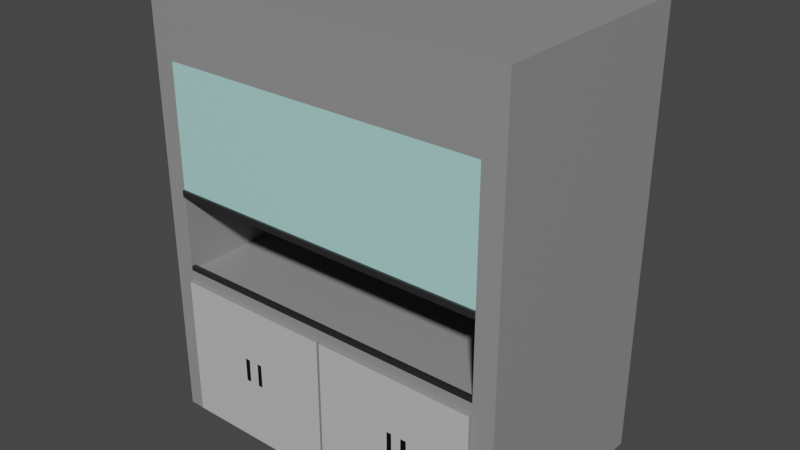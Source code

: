 # Source: fume_hood.blend  (saved by Blender 2.93.21; exported with 4.5.12 LTS)
import bpy
from mathutils import Matrix  # noqa: F401  (used for matrix-valued properties, if any)

bpy.ops.wm.read_factory_settings(use_empty=True)
scene = bpy.context.scene
scene.name = 'Scene'

# ---- collections
col_collection = bpy.data.collections.new('Collection'); scene.collection.children.link(col_collection)

# ---- materials (node trees are filled in below, after node groups)
mat_handles = bpy.data.materials.new('handles')
mat_handles.alpha_threshold = 0.0
mat_handles.use_transparent_shadow = False
mat_handles.roughness = 0.5
mat_handles.line_color = (0.0, 0.0, 0.0, 1.0)
mat_box = bpy.data.materials.new('box')
mat_box.use_transparent_shadow = False
mat_glass_010 = bpy.data.materials.new('glass.010')
mat_glass_010.use_transparent_shadow = False
mat_anti_spill = bpy.data.materials.new('anti spill')
mat_anti_spill.use_transparent_shadow = False
mat_doorthings = bpy.data.materials.new('doorThings')
mat_doorthings.use_transparent_shadow = False

# ---- material node trees
mat_handles.use_nodes = True; mat_handles.node_tree.nodes.clear()
_N = mat_handles.node_tree.nodes; _L = mat_handles.node_tree.links
n0 = _N.new('ShaderNodeOutputMaterial'); n0.name = 'Material Output'; n0.location = (300, 300)
n1 = _N.new('ShaderNodeBsdfPrincipled'); n1.name = 'Principled BSDF'; n1.location = (10, 300)
n1.distribution = 'GGX'
n1.subsurface_method = 'RANDOM_WALK_SKIN'
n1.inputs[0].default_value = (0.0, 0.0, 0.0, 1.0)
n1.inputs[3].default_value = 1.45
n1.inputs[27].default_value = (0.0, 0.0, 0.0, 1.0)
n1.inputs[28].default_value = 1.0
_L.new(n1.outputs[0], n0.inputs[0])
n0.is_active_output = True
mat_box.use_nodes = True; mat_box.node_tree.nodes.clear()
_N = mat_box.node_tree.nodes; _L = mat_box.node_tree.links
n0 = _N.new('ShaderNodeBsdfPrincipled'); n0.name = 'Principled BSDF'; n0.location = (10, 300)
n0.distribution = 'GGX'
n0.subsurface_method = 'RANDOM_WALK_SKIN'
n0.inputs[0].default_value = (0.281, 0.281, 0.281, 1.0)
n0.inputs[3].default_value = 1.45
n0.inputs[27].default_value = (0.0, 0.0, 0.0, 1.0)
n0.inputs[28].default_value = 1.0
n1 = _N.new('ShaderNodeOutputMaterial'); n1.name = 'Material Output'; n1.location = (300, 300)
_L.new(n0.outputs[0], n1.inputs[0])
n1.is_active_output = True
mat_glass_010.use_nodes = True; mat_glass_010.node_tree.nodes.clear()
_N = mat_glass_010.node_tree.nodes; _L = mat_glass_010.node_tree.links
n0 = _N.new('ShaderNodeBsdfPrincipled'); n0.name = 'Principled BSDF'; n0.location = (10, 300)
n0.distribution = 'GGX'
n0.subsurface_method = 'RANDOM_WALK_SKIN'
n0.inputs[0].default_value = (0.4304, 0.8, 0.7546, 1.0)
n0.inputs[3].default_value = 1.45
n0.inputs[27].default_value = (0.0, 0.0, 0.0, 1.0)
n0.inputs[28].default_value = 1.0
n1 = _N.new('ShaderNodeOutputMaterial'); n1.name = 'Material Output'; n1.location = (300, 300)
_L.new(n0.outputs[0], n1.inputs[0])
n1.is_active_output = True
mat_anti_spill.use_nodes = True; mat_anti_spill.node_tree.nodes.clear()
_N = mat_anti_spill.node_tree.nodes; _L = mat_anti_spill.node_tree.links
n0 = _N.new('ShaderNodeBsdfPrincipled'); n0.name = 'Principled BSDF'; n0.location = (10, 300)
n0.distribution = 'GGX'
n0.subsurface_method = 'RANDOM_WALK_SKIN'
n0.inputs[0].default_value = (0.02038, 0.02038, 0.02038, 1.0)
n0.inputs[3].default_value = 1.45
n0.inputs[27].default_value = (0.0, 0.0, 0.0, 1.0)
n0.inputs[28].default_value = 1.0
n1 = _N.new('ShaderNodeOutputMaterial'); n1.name = 'Material Output'; n1.location = (300, 300)
_L.new(n0.outputs[0], n1.inputs[0])
n1.is_active_output = True
mat_doorthings.use_nodes = True; mat_doorthings.node_tree.nodes.clear()
_N = mat_doorthings.node_tree.nodes; _L = mat_doorthings.node_tree.links
n0 = _N.new('ShaderNodeBsdfPrincipled'); n0.name = 'Principled BSDF'; n0.location = (10, 300)
n0.distribution = 'GGX'
n0.subsurface_method = 'RANDOM_WALK_SKIN'
n0.inputs[0].default_value = (0.5489, 0.5489, 0.5489, 1.0)
n0.inputs[3].default_value = 1.45
n0.inputs[27].default_value = (0.0, 0.0, 0.0, 1.0)
n0.inputs[28].default_value = 1.0
n1 = _N.new('ShaderNodeOutputMaterial'); n1.name = 'Material Output'; n1.location = (300, 300)
_L.new(n0.outputs[0], n1.inputs[0])
n1.is_active_output = True

# ---- world
world_world = bpy.data.worlds.new('World'); scene.world = world_world
world_world.use_nodes = True; world_world.node_tree.nodes.clear()
_N = world_world.node_tree.nodes; _L = world_world.node_tree.links
n0 = _N.new('ShaderNodeOutputWorld'); n0.name = 'World Output'; n0.location = (300, 300)
n1 = _N.new('ShaderNodeBackground'); n1.name = 'Background'; n1.location = (10, 300)
n1.inputs[0].default_value = (0.05088, 0.05088, 0.05088, 1.0)
_L.new(n1.outputs[0], n0.inputs[0])
n0.is_active_output = True
world_world.color = (0.05088, 0.05088, 0.05088)
world_world.use_sun_shadow = False
world_world.sun_shadow_jitter_overblur = 0.0

# ---- meshes
me_cube_002 = bpy.data.meshes.new('Cube.002')
me_cube_002.from_pydata([(1.0, 1.0, 1.0), (1.0, 1.0, -1.0), (1.0, -1.0, 1.0), (1.0, -1.0, -1.0), (-1.0, 1.0, 1.0), (-1.0, 1.0, -1.0), (-1.0, -1.0, 1.0), (-1.0, -1.0, -1.0), (1.0, -1.0, 1.145), (-1.0, -1.0, 1.145), (1.0, 1.0, 1.145), (-1.0, 1.0, 1.145), (1.0, -1.0, 3.895), (-1.0, -1.0, 3.895), (1.0, 1.0, 3.895), (-1.0, 1.0, 3.895), (1.0, -1.0, 4.874), (-1.0, -1.0, 4.874), (1.0, 1.0, 4.874), (-1.0, 1.0, 4.874), (0.8829, 1.0, -1.0), (0.8829, -1.0, 1.0), (0.8829, -1.0, -1.0), (0.8829, 1.0, 1.0), (0.8829, -1.0, 1.145), (0.8829, 1.0, 1.145), (0.8829, -1.0, 3.895), (0.8829, 1.0, 3.895), (0.8829, -1.0, 4.874), (0.8829, 1.0, 4.874), (-0.8911, 1.0, -1.0), (-0.8911, -1.0, 1.0), (-0.8911, -1.0, 1.145), (-0.8911, -1.0, 3.895), (-0.8911, -1.0, 4.874), (-0.8911, -1.0, -1.0), (-0.8911, 1.0, 1.0), (-0.8911, 1.0, 1.145), (-0.8911, 1.0, 3.895), (-0.8911, 1.0, 4.874), (0.8829, 0.8302, 1.145), (0.8829, 0.8302, 3.895), (-0.8911, 0.8302, 1.145), (-0.8911, 0.8302, 3.895), (-1.0, -0.9316, -1.0), (1.0, -0.9316, 1.0), (-1.0, -0.9316, 1.0), (1.0, -0.9316, -1.0), (1.0, -0.9316, 1.145), (-1.0, -0.9316, 1.145), (1.0, -0.9316, 3.895), (-1.0, -0.9316, 3.895), (1.0, -0.9316, 4.874), (-1.0, -0.9316, 4.874), (0.8829, -0.9316, 4.874), (0.8829, -0.9316, -1.0), (-0.8911, -0.9316, -1.0), (-0.8911, -0.9316, 4.874), (-0.8911, -0.9633, 3.895), (0.8829, -0.9633, 3.895), (0.8829, -0.9633, 1.145), (-0.8911, -0.9633, 1.145), (0.8829, -1.0, 2.183), (-0.8911, -1.0, 2.183), (0.8829, -0.9633, 2.183), (-0.8911, -0.9633, 2.183), (-0.8911, -1.0, 2.267), (0.8829, -1.0, 2.267), (0.8829, -0.9633, 2.267), (-0.8911, -0.9633, 2.267), (0.8829, -1.022, 2.183), (-0.8911, -1.022, 2.183), (-0.8911, -1.022, 2.267), (0.8829, -1.022, 2.267), (-0.004117, -1.0, -1.0), (-0.004117, 1.0, 1.0), (-0.004117, 1.0, 1.145), (-0.004117, 1.0, 3.895), (-0.004117, 1.0, 4.874), (-0.004117, 1.0, -1.0), (-0.004117, -1.0, 1.0), (-0.004117, -1.0, 1.145), (-0.004117, -1.0, 3.895), (-0.004117, -1.0, 4.874), (-0.004117, 0.8302, 1.145), (-0.004117, 0.8302, 3.895), (-0.004117, -0.9316, 4.874), (-0.004117, -0.9316, -1.0), (-0.004117, -0.9633, 1.145), (-0.004117, -0.9633, 3.895), (-0.004117, -1.0, 2.183), (-0.004117, -0.9633, 2.183), (-0.004117, -0.9633, 2.267), (-0.004117, -1.0, 2.267), (-0.004117, -1.022, 2.183), (-0.004117, -1.022, 2.267), (-0.4537, 1.0, -1.0), (-0.4537, -1.0, 1.0), (-0.4537, -1.0, 1.145), (-0.4537, -1.0, 3.895), (-0.4537, -1.0, 4.874), (-0.4537, 0.8302, 1.145), (-0.4537, 0.8302, 3.895), (-0.4537, -0.9316, -1.0), (-0.4537, -0.9633, 1.145), (-0.4537, -1.0, 2.183), (-0.4537, -0.9633, 2.267), (-0.4537, -1.022, 2.183), (-0.4537, -1.0, -1.0), (-0.4537, 1.0, 1.0), (-0.4537, 1.0, 1.145), (-0.4537, 1.0, 3.895), (-0.4537, 1.0, 4.874), (-0.4537, -0.9316, 4.874), (-0.4537, -0.9633, 3.895), (-0.4537, -0.9633, 2.183), (-0.4537, -1.0, 2.267), (-0.4537, -1.022, 2.267), (0.4779, -1.0, -1.0), (0.4779, 1.0, 1.0), (0.4779, 1.0, 1.145), (0.4779, 1.0, 3.895), (0.4779, 1.0, 4.874), (0.4779, -0.9316, 4.874), (0.4779, -0.9633, 3.895), (0.4779, -0.9633, 2.183), (0.4779, -1.0, 2.267), (0.4779, -1.022, 2.267), (0.4779, 1.0, -1.0), (0.4779, -1.0, 1.0), (0.4779, -1.0, 1.145), (0.4779, -1.0, 3.895), (0.4779, -1.0, 4.874), (0.4779, 0.8302, 1.145), (0.4779, 0.8302, 3.895), (0.4779, -0.9316, -1.0), (0.4779, -0.9633, 1.145), (0.4779, -1.0, 2.183), (0.4779, -0.9633, 2.267), (0.4779, -1.022, 2.183), (0.009932, 1.0, -1.0), (0.009932, -1.0, 1.0), (0.009932, -1.0, 1.145), (0.009932, -1.0, 3.895), (0.009932, -1.0, 4.874), (0.009932, 0.8302, 1.145), (0.009932, 0.8302, 3.895), (0.009932, -0.9316, -1.0), (0.009932, -0.9633, 1.145), (0.009932, -1.0, 2.183), (0.009932, -0.9633, 2.267), (0.009932, -1.022, 2.183), (0.009932, -1.0, -1.0), (0.009932, 1.0, 1.0), (0.009932, 1.0, 1.145), (0.009932, 1.0, 3.895), (0.009932, 1.0, 4.874), (0.009932, -0.9316, 4.874), (0.009932, -0.9633, 3.895), (0.009932, -0.9633, 2.183), (0.009932, -1.0, 2.267), (0.009932, -1.022, 2.267), (1.0, 1.0, -0.9462), (-1.0, -1.0, -0.9462), (1.0, -1.0, -0.9462), (-1.0, 1.0, -0.9462), (0.8829, 1.0, -0.9462), (0.8829, -1.0, -0.9462), (-0.8911, 1.0, -0.9462), (-0.8911, -1.0, -0.9462), (1.0, -0.9316, -0.9462), (-1.0, -0.9316, -0.9462), (-0.004117, -1.0, -0.9462), (-0.004117, 1.0, -0.9462), (-0.4537, 1.0, -0.9462), (-0.4537, -1.0, -0.9462), (0.4779, -1.0, -0.9462), (0.4779, 1.0, -0.9462), (0.009932, 1.0, -0.9462), (0.009932, -1.0, -0.9462), (-0.4537, -1.033, 1.0), (-0.8911, -1.033, 1.0), (-0.004117, -1.033, 1.0), (0.8829, -1.033, 1.0), (0.4779, -1.033, 1.0), (0.009932, -1.033, 1.0), (0.8829, -1.033, -0.9462), (-0.8911, -1.033, -0.9462), (-0.004117, -1.033, -0.9462), (-0.4537, -1.033, -0.9462), (0.4779, -1.033, -0.9462), (0.009932, -1.033, -0.9462), (-0.4537, -1.0, 1.206), (-0.8911, -1.0, 1.206), (0.8829, -0.9633, 1.206), (0.8829, -1.0, 1.206), (-0.8911, -0.9633, 1.206), (-0.4537, -0.9633, 1.206), (0.009932, -1.0, 1.206), (-0.004117, -1.0, 1.206), (0.009932, -0.9633, 1.206), (-0.004117, -0.9633, 1.206), (0.4779, -1.0, 1.206), (0.4779, -0.9633, 1.206), (-1.0, -1.0, 0.2492), (1.0, 1.0, 0.2492), (1.0, -1.0, 0.2492), (-1.0, 1.0, 0.2492), (0.8829, 1.0, 0.2492), (0.8829, -1.0, 0.2492), (-0.8911, 1.0, 0.2492), (-0.8911, -1.0, 0.2492), (1.0, -0.9316, 0.2492), (-1.0, -0.9316, 0.2492), (-0.004117, -1.0, 0.2492), (-0.004117, 1.0, 0.2492), (-0.4537, 1.0, 0.2492), (0.4779, 1.0, 0.2492), (0.009932, 1.0, 0.2492), (0.009932, -1.0, 0.2492), (0.8829, -1.033, 0.2492), (-0.8911, -1.033, 0.2492), (-0.004117, -1.033, 0.2492), (-0.4537, -1.033, 0.2492), (0.4779, -1.033, 0.2492), (0.009932, -1.033, 0.2492), (1.0, 1.0, -0.07137), (1.0, -1.0, -0.07137), (-1.0, 1.0, -0.07137), (0.8829, 1.0, -0.07137), (0.8829, -1.0, -0.07137), (-0.8911, 1.0, -0.07137), (-0.8911, -1.0, -0.07137), (1.0, -0.9316, -0.07137), (-1.0, -0.9316, -0.07137), (-0.004117, -1.0, -0.07137), (-0.004117, 1.0, -0.07137), (-0.4537, 1.0, -0.07137), (0.4779, 1.0, -0.07137), (0.009932, 1.0, -0.07137), (0.009932, -1.0, -0.07137), (0.8829, -1.033, -0.07137), (-0.8911, -1.033, -0.07137), (-0.004117, -1.033, -0.07137), (-0.4537, -1.033, -0.07137), (0.4779, -1.033, -0.07137), (0.009932, -1.033, -0.07137), (-1.0, -1.0, -0.07137), (-0.4239, -1.0, -1.0), (-0.4239, 1.0, 1.0), (-0.4239, 1.0, 1.145), (-0.4239, 1.0, 3.895), (-0.4239, 1.0, 4.874), (-0.4239, -0.9316, 4.874), (-0.4239, -0.9633, 3.895), (-0.4239, -0.9633, 2.183), (-0.4239, -1.0, 2.267), (-0.4239, -1.022, 2.267), (-0.4239, 1.0, -1.0), (-0.4239, -1.0, 1.0), (-0.4239, -1.0, 1.145), (-0.4239, -1.0, 3.895), (-0.4239, -1.0, 4.874), (-0.4239, 0.8302, 1.145), (-0.4239, 0.8302, 3.895), (-0.4239, -0.9316, -1.0), (-0.4239, -0.9633, 1.145), (-0.4239, -1.0, 2.183), (-0.4239, -0.9633, 2.267), (-0.4239, -1.022, 2.183), (-0.4239, -1.0, -0.9462), (-0.4239, 1.0, -0.9462), (-0.4239, -1.033, 1.0), (-0.4239, -1.033, -0.9462), (-0.4239, -1.0, 1.206), (-0.4239, -0.9633, 1.206), (-0.4239, -1.033, 0.2492), (-0.4239, 1.0, 0.2492), (-0.4239, 1.0, -0.07137), (-0.4239, -1.033, -0.07137), (-0.398, -1.0, -1.0), (-0.398, 1.0, 1.0), (-0.398, 1.0, 1.145), (-0.398, 1.0, 3.895), (-0.398, 1.0, 4.874), (-0.398, -0.9316, 4.874), (-0.398, -0.9633, 3.895), (-0.398, -0.9633, 2.183), (-0.398, -1.0, 2.267), (-0.398, -1.022, 2.267), (-0.398, 1.0, -0.9462), (-0.398, 1.0, 0.2492), (-0.398, 1.0, -0.07137), (-0.398, 1.0, -1.0), (-0.398, -1.0, 1.0), (-0.398, -1.0, 1.145), (-0.398, -1.0, 3.895), (-0.398, -1.0, 4.874), (-0.398, 0.8302, 1.145), (-0.398, 0.8302, 3.895), (-0.398, -0.9316, -1.0), (-0.398, -0.9633, 1.145), (-0.398, -1.0, 2.183), (-0.398, -0.9633, 2.267), (-0.398, -1.022, 2.183), (-0.398, -1.0, -0.9462), (-0.398, -1.033, 1.0), (-0.398, -1.033, -0.9462), (-0.398, -1.0, 1.206), (-0.398, -0.9633, 1.206), (-0.398, -1.033, 0.2492), (-0.398, -1.033, -0.07137), (-0.4796, 1.0, -1.0), (-0.4796, -1.0, 1.0), (-0.4796, -1.0, 1.145), (-0.4796, -1.0, 3.895), (-0.4796, -1.0, 4.874), (-0.4796, 0.8302, 1.145), (-0.4796, 0.8302, 3.895), (-0.4796, -0.9316, -1.0), (-0.4796, -0.9633, 1.145), (-0.4796, -1.0, 2.183), (-0.4796, -0.9633, 2.267), (-0.4796, -1.022, 2.183), (-0.4796, -1.0, -1.0), (-0.4796, 1.0, 1.0), (-0.4796, 1.0, 1.145), (-0.4796, 1.0, 3.895), (-0.4796, 1.0, 4.874), (-0.4796, -0.9316, 4.874), (-0.4796, -0.9633, 3.895), (-0.4796, -0.9633, 2.183), (-0.4796, -1.0, 2.267), (-0.4796, -1.022, 2.267), (-0.4796, 1.0, -0.9462), (-0.4796, -1.0, -0.9462), (-0.4796, -1.033, 1.0), (-0.4796, -1.033, -0.9462), (-0.4796, -1.0, 1.206), (-0.4796, -0.9633, 1.206), (-0.4796, -1.033, 0.2492), (-0.4796, 1.0, 0.2492), (-0.4796, 1.0, -0.07137), (-0.4796, -1.033, -0.07137), (-0.5073, 1.0, -1.0), (-0.5073, -1.0, 1.0), (-0.5073, -1.0, 1.145), (-0.5073, -1.0, 3.895), (-0.5073, -1.0, 4.874), (-0.5073, 0.8302, 1.145), (-0.5073, 0.8302, 3.895), (-0.5073, -0.9316, -1.0), (-0.5073, -0.9633, 1.145), (-0.5073, -1.0, 2.183), (-0.5073, -0.9633, 2.267), (-0.5073, -1.022, 2.183), (-0.5073, -1.0, -0.9462), (-0.5073, -1.033, 1.0), (-0.5073, -1.033, -0.9462), (-0.5073, -1.0, 1.206), (-0.5073, -0.9633, 1.206), (-0.5073, -1.033, 0.2492), (-0.5073, -1.033, -0.07137), (-0.5073, -1.0, -1.0), (-0.5073, 1.0, 1.0), (-0.5073, 1.0, 1.145), (-0.5073, 1.0, 3.895), (-0.5073, 1.0, 4.874), (-0.5073, -0.9316, 4.874), (-0.5073, -0.9633, 3.895), (-0.5073, -0.9633, 2.183), (-0.5073, -1.0, 2.267), (-0.5073, -1.022, 2.267), (-0.5073, 1.0, -0.9462), (-0.5073, 1.0, 0.2492), (-0.5073, 1.0, -0.07137), (0.4516, -1.0, -1.0), (0.4516, 1.0, 1.0), (0.4516, 1.0, 1.145), (0.4516, 1.0, 3.895), (0.4516, 1.0, 4.874), (0.4516, -0.9316, 4.874), (0.4516, -0.9633, 3.895), (0.4516, -0.9633, 2.183), (0.4516, -1.0, 2.267), (0.4516, -1.022, 2.267), (0.4516, 1.0, -1.0), (0.4516, -1.0, 1.0), (0.4516, -1.0, 1.145), (0.4516, -1.0, 3.895), (0.4516, -1.0, 4.874), (0.4516, 0.8302, 1.145), (0.4516, 0.8302, 3.895), (0.4516, -0.9316, -1.0), (0.4516, -0.9633, 1.145), (0.4516, -1.0, 2.183), (0.4516, -0.9633, 2.267), (0.4516, -1.022, 2.183), (0.4516, -1.0, -0.9462), (0.4516, 1.0, -0.9462), (0.4516, -1.033, 1.0), (0.4516, -1.033, -0.9462), (0.4516, -1.0, 1.206), (0.4516, -0.9633, 1.206), (0.4516, -1.033, 0.2492), (0.4516, 1.0, 0.2492), (0.4516, 1.0, -0.07137), (0.4516, -1.033, -0.07137), (0.506, -1.0, -1.0), (0.506, 1.0, 1.0), (0.506, 1.0, 1.145), (0.506, 1.0, 3.895), (0.506, 1.0, 4.874), (0.506, -0.9316, 4.874), (0.506, -0.9633, 3.895), (0.506, -0.9633, 2.183), (0.506, -1.0, 2.267), (0.506, -1.022, 2.267), (0.506, 1.0, -1.0), (0.506, -1.0, 1.0), (0.506, -1.0, 1.145), (0.506, -1.0, 3.895), (0.506, -1.0, 4.874), (0.506, 0.8302, 1.145), (0.506, 0.8302, 3.895), (0.506, -0.9316, -1.0), (0.506, -0.9633, 1.145), (0.506, -1.0, 2.183), (0.506, -0.9633, 2.267), (0.506, -1.022, 2.183), (0.506, -1.0, -0.9462), (0.506, 1.0, -0.9462), (0.506, -1.033, 1.0), (0.506, -1.033, -0.9462), (0.506, -1.0, 1.206), (0.506, -0.9633, 1.206), (0.506, -1.033, 0.2492), (0.506, 1.0, 0.2492), (0.506, 1.0, -0.07137), (0.506, -1.033, -0.07137), (0.5383, -1.0, -1.0), (0.5383, 1.0, 1.0), (0.5383, 1.0, 1.145), (0.5383, 1.0, 3.895), (0.5383, 1.0, 4.874), (0.5383, -0.9316, 4.874), (0.5383, -0.9633, 3.895), (0.5383, -0.9633, 2.183), (0.5383, -1.0, 2.267), (0.5383, -1.022, 2.267), (0.5383, 1.0, -0.9462), (0.5383, 1.0, 0.2492), (0.5383, 1.0, -0.07137), (0.5383, 1.0, -1.0), (0.5383, -1.0, 1.0), (0.5383, -1.0, 1.145), (0.5383, -1.0, 3.895), (0.5383, -1.0, 4.874), (0.5383, 0.8302, 1.145), (0.5383, 0.8302, 3.895), (0.5383, -0.9316, -1.0), (0.5383, -0.9633, 1.145), (0.5383, -1.0, 2.183), (0.5383, -0.9633, 2.267), (0.5383, -1.022, 2.183), (0.5383, -1.0, -0.9462), (0.5383, -1.033, 1.0), (0.5383, -1.033, -0.9462), (0.5383, -1.0, 1.206), (0.5383, -0.9633, 1.206), (0.5383, -1.033, 0.2492), (0.5383, -1.033, -0.07137), (0.4238, 1.0, -1.0), (0.4238, -1.0, 1.0), (0.4238, -1.0, 1.145), (0.4238, -1.0, 3.895), (0.4238, -1.0, 4.874), (0.4238, 0.8302, 1.145), (0.4238, 0.8302, 3.895), (0.4238, -0.9316, -1.0), (0.4238, -0.9633, 1.145), (0.4238, -1.0, 2.183), (0.4238, -0.9633, 2.267), (0.4238, -1.022, 2.183), (0.4238, -1.0, -0.9462), (0.4238, -1.033, 1.0), (0.4238, -1.033, -0.9462), (0.4238, -1.0, 1.206), (0.4238, -0.9633, 1.206), (0.4238, -1.033, 0.2492), (0.4238, -1.033, -0.07137), (0.4238, -1.0, -1.0), (0.4238, 1.0, 1.0), (0.4238, 1.0, 1.145), (0.4238, 1.0, 3.895), (0.4238, 1.0, 4.874), (0.4238, -0.9316, 4.874), (0.4238, -0.9633, 3.895), (0.4238, -0.9633, 2.183), (0.4238, -1.0, 2.267), (0.4238, -1.022, 2.267), (0.4238, 1.0, -0.9462), (0.4238, 1.0, 0.2492), (0.4238, 1.0, -0.07137)], [], [(36, 4, 11, 37), (211, 31, 6, 204), (213, 46, 4, 207), (55, 47, 3, 22), (212, 45, 2, 206), (208, 23, 0, 205), (37, 11, 15, 38), (21, 2, 8, 24), (46, 6, 9, 49), (45, 0, 10, 48), (50, 14, 18, 52), (48, 10, 14, 50), (49, 9, 13, 51), (24, 8, 12, 26), (57, 53, 17, 34), (51, 13, 17, 53), (26, 12, 16, 28), (38, 15, 19, 39), (14, 27, 29, 18), (456, 26, 28, 457), (52, 54, 28, 16), (369, 58, 43, 350), (454, 21, 24, 455), (10, 25, 27, 14), (451, 441, 23, 208), (460, 55, 22, 440), (206, 2, 21, 209), (0, 23, 25, 10), (44, 56, 35, 7), (207, 4, 36, 210), (6, 31, 32, 9), (9, 32, 33, 13), (13, 33, 34, 17), (366, 38, 39, 367), (368, 57, 34, 348), (365, 37, 38, 366), (465, 167, 186, 467), (364, 36, 37, 365), (458, 40, 41, 459), (60, 59, 41, 40), (461, 60, 40, 458), (58, 61, 42, 43), (367, 39, 57, 368), (5, 30, 56, 44), (453, 20, 55, 460), (18, 29, 54, 52), (15, 51, 53, 19), (39, 19, 53, 57), (11, 49, 51, 15), (8, 48, 50, 12), (12, 50, 52, 16), (2, 45, 48, 8), (4, 46, 49, 11), (205, 0, 45, 212), (20, 1, 47, 55), (204, 6, 46, 213), (33, 32, 61, 58), (81, 142, 198, 199), (24, 26, 59, 60), (66, 63, 71, 72), (353, 63, 65, 370), (68, 67, 62, 64), (66, 69, 65, 63), (463, 68, 64, 447), (446, 59, 68, 463), (33, 58, 69, 66), (59, 26, 67, 68), (347, 33, 66, 371), (372, 72, 71, 355), (371, 66, 72, 372), (462, 62, 70, 464), (62, 67, 73, 70), (302, 90, 94, 304), (160, 93, 95, 161), (161, 95, 94, 151), (143, 82, 93, 160), (286, 89, 92, 303), (303, 92, 91, 287), (149, 90, 91, 159), (61, 32, 193, 196), (293, 79, 87, 300), (156, 78, 86, 157), (301, 88, 84, 298), (298, 84, 85, 299), (153, 75, 76, 154), (219, 141, 80, 214), (154, 76, 77, 155), (157, 86, 83, 144), (155, 77, 78, 156), (300, 87, 74, 280), (291, 281, 75, 215), (294, 80, 81, 295), (158, 89, 85, 146), (296, 82, 83, 297), (315, 99, 100, 316), (313, 97, 98, 314), (341, 325, 109, 216), (319, 103, 108, 324), (317, 101, 102, 318), (320, 104, 101, 317), (312, 96, 103, 319), (24, 60, 194, 195), (322, 106, 115, 331), (330, 114, 106, 322), (321, 105, 107, 323), (256, 116, 117, 257), (257, 117, 107, 269), (261, 99, 116, 256), (267, 105, 115, 255), (252, 112, 113, 253), (249, 109, 110, 250), (232, 169, 187, 242), (250, 110, 111, 251), (253, 113, 100, 262), (251, 111, 112, 252), (254, 114, 102, 264), (414, 124, 134, 424), (411, 121, 122, 412), (413, 123, 132, 422), (410, 120, 121, 411), (240, 179, 191, 246), (409, 119, 120, 410), (412, 122, 123, 413), (427, 137, 125, 415), (421, 131, 126, 416), (417, 127, 139, 429), (416, 126, 127, 417), (395, 137, 139, 397), (382, 124, 138, 396), (396, 138, 125, 383), (314, 98, 192, 338), (386, 128, 135, 393), (394, 136, 133, 391), (391, 133, 134, 392), (393, 135, 118, 376), (405, 377, 119, 217), (387, 129, 130, 388), (389, 131, 132, 390), (82, 143, 144, 83), (80, 141, 142, 81), (215, 75, 153, 218), (87, 147, 152, 74), (84, 145, 146, 85), (88, 148, 145, 84), (79, 140, 147, 87), (295, 81, 199, 308), (92, 150, 159, 91), (89, 158, 150, 92), (90, 149, 151, 94), (497, 158, 146, 478), (494, 155, 156, 495), (496, 157, 144, 476), (493, 154, 155, 494), (214, 80, 182, 222), (492, 153, 154, 493), (495, 156, 157, 496), (481, 149, 159, 498), (475, 143, 160, 499), (500, 161, 151, 483), (499, 160, 161, 500), (491, 484, 179, 152), (79, 173, 178, 140), (386, 399, 177, 128), (408, 430, 176, 118), (248, 270, 175, 108), (312, 334, 174, 96), (293, 290, 173, 79), (152, 179, 172, 74), (7, 163, 171, 44), (1, 162, 170, 47), (363, 356, 169, 35), (5, 165, 168, 30), (3, 164, 167, 22), (453, 450, 166, 20), (20, 166, 162, 1), (47, 170, 164, 3), (44, 171, 165, 5), (35, 169, 163, 7), (361, 357, 181, 221), (276, 272, 180, 223), (436, 432, 184, 224), (489, 485, 185, 225), (335, 175, 189, 337), (398, 176, 190, 401), (419, 129, 184, 432), (473, 141, 185, 485), (305, 172, 188, 307), (209, 21, 183, 220), (259, 97, 180, 272), (345, 31, 181, 357), (468, 195, 194, 469), (308, 199, 201, 309), (338, 192, 197, 339), (402, 202, 203, 403), (199, 198, 200, 201), (352, 61, 196, 360), (148, 88, 201, 200), (480, 148, 200, 488), (426, 136, 203, 435), (266, 104, 197, 275), (388, 130, 202, 402), (455, 24, 195, 468), (230, 209, 220, 241), (490, 489, 225, 246), (439, 436, 224, 245), (279, 276, 223, 244), (362, 361, 221, 242), (235, 214, 222, 243), (236, 215, 218, 239), (406, 405, 217, 238), (141, 219, 225, 185), (31, 211, 221, 181), (342, 341, 216, 237), (292, 291, 215, 236), (240, 219, 214, 235), (247, 204, 213, 234), (226, 205, 212, 233), (228, 207, 210, 231), (227, 206, 209, 230), (452, 451, 208, 229), (229, 208, 205, 226), (233, 212, 206, 227), (234, 213, 207, 228), (232, 211, 204, 247), (169, 232, 247, 163), (171, 234, 228, 165), (170, 233, 227, 164), (166, 229, 226, 162), (450, 452, 229, 166), (164, 227, 230, 167), (165, 228, 231, 168), (162, 226, 233, 170), (163, 247, 234, 171), (179, 240, 235, 172), (290, 292, 236, 173), (334, 342, 237, 174), (399, 406, 238, 177), (173, 236, 239, 178), (172, 235, 243, 188), (358, 362, 242, 187), (273, 279, 244, 189), (433, 439, 245, 190), (486, 490, 246, 191), (167, 230, 241, 186), (219, 240, 246, 225), (211, 232, 242, 221), (307, 311, 279, 273), (174, 237, 278, 271), (237, 216, 277, 278), (311, 310, 276, 279), (301, 266, 275, 309), (192, 274, 275, 197), (294, 259, 272, 306), (175, 270, 273, 189), (310, 306, 272, 276), (96, 174, 271, 258), (280, 305, 270, 248), (98, 260, 274, 192), (286, 254, 264, 299), (283, 251, 252, 284), (285, 253, 262, 297), (282, 250, 251, 283), (281, 249, 250, 282), (284, 252, 253, 285), (302, 267, 255, 287), (296, 261, 256, 288), (289, 257, 269, 304), (288, 256, 257, 289), (99, 261, 262, 100), (97, 259, 260, 98), (216, 109, 249, 277), (103, 265, 248, 108), (101, 263, 264, 102), (104, 266, 263, 101), (96, 258, 265, 103), (106, 268, 255, 115), (114, 254, 268, 106), (105, 267, 269, 107), (93, 288, 289, 95), (95, 289, 304, 94), (82, 296, 288, 93), (90, 302, 287, 91), (78, 284, 285, 86), (75, 281, 282, 76), (76, 282, 283, 77), (86, 285, 297, 83), (77, 283, 284, 78), (89, 286, 299, 85), (74, 172, 305, 280), (222, 182, 306, 310), (80, 294, 306, 182), (88, 301, 309, 201), (243, 222, 310, 311), (188, 243, 311, 307), (271, 278, 292, 290), (278, 277, 291, 292), (274, 308, 309, 275), (270, 305, 307, 273), (258, 271, 290, 293), (260, 295, 308, 274), (261, 296, 297, 262), (259, 294, 295, 260), (277, 249, 281, 291), (265, 300, 280, 248), (263, 298, 299, 264), (266, 301, 298, 263), (258, 293, 300, 265), (268, 303, 287, 255), (254, 286, 303, 268), (267, 302, 304, 269), (189, 244, 343, 337), (373, 375, 342, 334), (375, 374, 341, 342), (244, 223, 340, 343), (104, 320, 339, 197), (359, 338, 339, 360), (97, 313, 336, 180), (356, 335, 337, 358), (223, 180, 336, 340), (108, 175, 335, 324), (344, 373, 334, 312), (346, 314, 338, 359), (353, 321, 323, 355), (369, 330, 322, 354), (354, 322, 331, 370), (344, 312, 319, 351), (352, 320, 317, 349), (349, 317, 318, 350), (351, 319, 324, 363), (374, 364, 325, 341), (345, 313, 314, 346), (347, 315, 316, 348), (116, 332, 333, 117), (117, 333, 323, 107), (99, 315, 332, 116), (105, 321, 331, 115), (112, 328, 329, 113), (109, 325, 326, 110), (110, 326, 327, 111), (113, 329, 316, 100), (111, 327, 328, 112), (114, 330, 318, 102), (33, 347, 348, 34), (31, 345, 346, 32), (210, 36, 364, 374), (56, 351, 363, 35), (42, 349, 350, 43), (61, 352, 349, 42), (30, 344, 351, 56), (69, 354, 370, 65), (58, 369, 354, 69), (63, 353, 355, 71), (32, 346, 359, 193), (30, 168, 373, 344), (169, 356, 358, 187), (193, 359, 360, 196), (231, 210, 374, 375), (168, 231, 375, 373), (337, 343, 362, 358), (343, 340, 361, 362), (320, 352, 360, 339), (313, 345, 357, 336), (340, 336, 357, 361), (324, 335, 356, 363), (332, 371, 372, 333), (333, 372, 355, 323), (315, 347, 371, 332), (321, 353, 370, 331), (328, 367, 368, 329), (325, 364, 365, 326), (326, 365, 366, 327), (329, 368, 348, 316), (327, 366, 367, 328), (330, 369, 350, 318), (190, 245, 407, 401), (501, 503, 406, 399), (503, 502, 405, 406), (245, 224, 404, 407), (474, 388, 402, 487), (136, 394, 403, 203), (487, 402, 403, 488), (129, 387, 400, 184), (484, 398, 401, 486), (224, 184, 400, 404), (472, 501, 399, 386), (118, 176, 398, 376), (126, 384, 385, 127), (127, 385, 397, 139), (131, 389, 384, 126), (137, 395, 383, 125), (122, 380, 381, 123), (119, 377, 378, 120), (120, 378, 379, 121), (123, 381, 390, 132), (121, 379, 380, 122), (124, 382, 392, 134), (475, 389, 390, 476), (473, 387, 388, 474), (502, 492, 377, 405), (479, 393, 376, 491), (477, 391, 392, 478), (480, 394, 391, 477), (472, 386, 393, 479), (482, 396, 383, 498), (497, 382, 396, 482), (481, 395, 397, 483), (467, 471, 439, 433), (177, 238, 438, 431), (238, 217, 437, 438), (471, 470, 436, 439), (130, 420, 434, 202), (461, 426, 435, 469), (202, 434, 435, 203), (454, 419, 432, 466), (470, 466, 432, 436), (128, 177, 431, 418), (440, 465, 430, 408), (448, 416, 417, 449), (449, 417, 429, 464), (456, 421, 416, 448), (462, 427, 415, 447), (444, 412, 413, 445), (441, 409, 410, 442), (442, 410, 411, 443), (445, 413, 422, 457), (443, 411, 412, 444), (446, 414, 424, 459), (137, 427, 429, 139), (124, 414, 428, 138), (138, 428, 415, 125), (128, 418, 425, 135), (136, 426, 423, 133), (133, 423, 424, 134), (176, 430, 433, 190), (135, 425, 408, 118), (217, 119, 409, 437), (129, 419, 420, 130), (131, 421, 422, 132), (59, 446, 459, 41), (27, 443, 444, 29), (54, 445, 457, 28), (25, 442, 443, 27), (23, 441, 442, 25), (29, 444, 445, 54), (62, 462, 447, 64), (26, 456, 448, 67), (73, 449, 464, 70), (67, 448, 449, 73), (22, 167, 465, 440), (220, 183, 466, 470), (21, 454, 466, 183), (60, 461, 469, 194), (241, 220, 470, 471), (186, 241, 471, 467), (431, 438, 452, 450), (438, 437, 451, 452), (420, 455, 468, 434), (434, 468, 469, 435), (418, 431, 450, 453), (427, 462, 464, 429), (414, 446, 463, 428), (428, 463, 447, 415), (418, 453, 460, 425), (426, 461, 458, 423), (423, 458, 459, 424), (430, 465, 467, 433), (425, 460, 440, 408), (437, 409, 441, 451), (419, 454, 455, 420), (421, 456, 457, 422), (149, 481, 483, 151), (158, 497, 482, 150), (150, 482, 498, 159), (140, 472, 479, 147), (148, 480, 477, 145), (145, 477, 478, 146), (147, 479, 491, 152), (218, 153, 492, 502), (141, 473, 474, 142), (143, 475, 476, 144), (140, 178, 501, 472), (179, 484, 486, 191), (198, 487, 488, 200), (142, 474, 487, 198), (239, 218, 502, 503), (178, 239, 503, 501), (401, 407, 490, 486), (407, 404, 489, 490), (394, 480, 488, 403), (387, 473, 485, 400), (404, 400, 485, 489), (376, 398, 484, 491), (384, 499, 500, 385), (385, 500, 483, 397), (389, 475, 499, 384), (395, 481, 498, 383), (380, 495, 496, 381), (377, 492, 493, 378), (378, 493, 494, 379), (381, 496, 476, 390), (379, 494, 495, 380), (382, 497, 478, 392)])
me_cube_002.polygons.foreach_set('material_index', [1, 1, 1, 1, 1, 1, 1, 1, 1, 1, 1, 1, 1, 1, 1, 1, 1, 1, 1, 1, 1, 1, 1, 1, 1, 1, 1, 1, 1, 1, 1, 1, 1, 1, 1, 1, 1, 1, 1, 1, 1, 1, 1, 1, 1, 1, 1, 1, 1, 1, 1, 1, 1, 1, 1, 1, 1, 3, 1, 3, 3, 1, 1, 1, 1, 1, 1, 2, 3, 3, 3, 3, 3, 3, 3, 2, 1, 1, 3, 1, 1, 1, 1, 1, 1, 1, 1, 1, 1, 1, 1, 1, 1, 1, 1, 1, 1, 1, 1, 1, 1, 1, 1, 1, 3, 3, 3, 2, 3, 1, 1, 1, 1, 1, 1, 1, 1, 1, 1, 1, 1, 1, 1, 3, 2, 3, 3, 3, 1, 1, 3, 1, 1, 1, 1, 1, 1, 1, 1, 1, 1, 1, 1, 1, 1, 3, 1, 1, 3, 1, 1, 1, 1, 1, 1, 1, 3, 2, 3, 3, 1, 1, 1, 1, 1, 1, 1, 1, 1, 1, 1, 1, 1, 1, 1, 1, 1, 1, 4, 4, 4, 4, 1, 1, 1, 1, 1, 1, 1, 1, 3, 3, 3, 3, 3, 1, 1, 1, 1, 1, 3, 3, 1, 4, 4, 4, 4, 1, 1, 1, 1, 1, 1, 1, 1, 1, 1, 1, 1, 1, 1, 1, 1, 1, 1, 1, 1, 1, 1, 1, 1, 1, 1, 1, 1, 1, 1, 1, 1, 4, 4, 4, 4, 1, 1, 1, 4, 1, 1, 0, 1, 3, 1, 1, 4, 1, 1, 3, 1, 1, 1, 1, 1, 1, 3, 2, 3, 3, 1, 1, 1, 1, 1, 1, 1, 1, 1, 3, 3, 3, 2, 3, 1, 1, 1, 1, 1, 1, 1, 4, 1, 1, 4, 4, 1, 1, 3, 1, 1, 3, 1, 1, 1, 1, 1, 1, 1, 1, 1, 3, 4, 1, 1, 4, 1, 3, 1, 1, 4, 1, 1, 3, 3, 1, 1, 1, 1, 1, 1, 1, 1, 1, 3, 3, 2, 3, 1, 1, 1, 1, 1, 1, 1, 1, 1, 1, 1, 1, 1, 1, 1, 3, 3, 1, 1, 3, 1, 1, 4, 0, 1, 1, 4, 1, 3, 3, 2, 3, 1, 1, 1, 1, 1, 1, 4, 1, 1, 4, 3, 1, 3, 1, 1, 4, 1, 1, 3, 3, 2, 3, 1, 1, 1, 1, 1, 1, 1, 1, 1, 1, 1, 1, 1, 1, 1, 3, 4, 1, 1, 0, 3, 1, 3, 1, 4, 1, 1, 3, 3, 2, 3, 1, 1, 1, 1, 1, 1, 3, 1, 1, 1, 1, 1, 1, 1, 1, 1, 1, 1, 1, 1, 1, 1, 1, 3, 2, 3, 3, 1, 4, 1, 1, 4, 4, 1, 1, 3, 3, 1, 3, 1, 1, 1, 1, 1, 1, 1, 1, 1, 1, 3, 1, 1, 1, 1, 1, 1, 1, 1, 1, 1, 1, 3, 3, 1, 1, 4, 0, 1, 1, 4, 1, 3, 3, 2, 3, 1, 1, 1, 1, 1, 1])
_uv = me_cube_002.uv_layers.new(name='UVMap')
_uv.uv.foreach_set('vector', [0.625, 0.2636, 0.625, 0.25, 0.625, 0.25, 0.625, 0.2636, 0.5312, 0.9864, 0.625, 0.9864, 0.625, 1.0, 0.5312, 1.0, 0.5312, 0.008545, 0.625, 0.008545, 0.625, 0.25, 0.5312, 0.25, 0.3604, 0.7415, 0.375, 0.7415, 0.375, 0.75, 0.3604, 0.75, 0.5312, 0.7415, 0.625, 0.7415, 0.625, 0.75, 0.5312, 0.75, 0.5312, 0.4854, 0.625, 0.4854, 0.625, 0.5, 0.5312, 0.5, 0.625, 0.2636, 0.625, 0.25, 0.625, 0.25, 0.625, 0.2636, 0.625, 0.7646, 0.625, 0.75, 0.625, 0.75, 0.625, 0.7646, 0.625, 0.008545, 0.625, 0.0, 0.625, 0.0, 0.625, 0.008545, 0.625, 0.7415, 0.625, 0.5, 0.625, 0.5, 0.625, 0.7415, 0.625, 0.7415, 0.625, 0.5, 0.625, 0.5, 0.625, 0.7415, 0.625, 0.7415, 0.625, 0.5, 0.625, 0.5, 0.625, 0.7415, 0.625, 0.008545, 0.625, 0.0, 0.625, 0.0, 0.625, 0.008545, 0.625, 0.7646, 0.625, 0.75, 0.625, 0.75, 0.625, 0.7646, 0.8614, 0.7415, 0.875, 0.7415, 0.875, 0.75, 0.8614, 0.75, 0.625, 0.008545, 0.625, 0.0, 0.625, 0.0, 0.625, 0.008545, 0.625, 0.7646, 0.625, 0.75, 0.625, 0.75, 0.625, 0.7646, 0.625, 0.2636, 0.625, 0.25, 0.625, 0.25, 0.625, 0.2636, 0.625, 0.5, 0.625, 0.4854, 0.625, 0.4854, 0.625, 0.5, 0.625, 0.8077, 0.625, 0.7646, 0.625, 0.7646, 0.625, 0.8077, 0.625, 0.7415, 0.6396, 0.7415, 0.6396, 0.75, 0.625, 0.75, 0.625, 0.9384, 0.625, 0.9864, 0.625, 0.9864, 0.625, 0.9384, 0.625, 0.8077, 0.625, 0.7646, 0.625, 0.7646, 0.625, 0.8077, 0.625, 0.5, 0.625, 0.4854, 0.625, 0.4854, 0.625, 0.5, 0.5312, 0.4423, 0.625, 0.4423, 0.625, 0.4854, 0.5312, 0.4854, 0.3173, 0.7415, 0.3604, 0.7415, 0.3604, 0.75, 0.3173, 0.75, 0.5312, 0.75, 0.625, 0.75, 0.625, 0.7646, 0.5312, 0.7646, 0.625, 0.5, 0.625, 0.4854, 0.625, 0.4854, 0.625, 0.5, 0.125, 0.7415, 0.1386, 0.7415, 0.1386, 0.75, 0.125, 0.75, 0.5312, 0.25, 0.625, 0.25, 0.625, 0.2636, 0.5312, 0.2636, 0.625, 1.0, 0.625, 0.9864, 0.625, 0.9864, 0.625, 1.0, 0.625, 1.0, 0.625, 0.9864, 0.625, 0.9864, 0.625, 1.0, 0.625, 1.0, 0.625, 0.9864, 0.625, 0.9864, 0.625, 1.0, 0.625, 0.3116, 0.625, 0.2636, 0.625, 0.2636, 0.625, 0.3116, 0.8134, 0.7415, 0.8614, 0.7415, 0.8614, 0.75, 0.8134, 0.75, 0.625, 0.3116, 0.625, 0.2636, 0.625, 0.2636, 0.625, 0.3116, 0.3817, 0.8077, 0.3817, 0.7646, 0.3817, 0.7646, 0.3817, 0.8077, 0.625, 0.3116, 0.625, 0.2636, 0.625, 0.2636, 0.625, 0.3116, 0.625, 0.8077, 0.625, 0.7646, 0.625, 0.7646, 0.625, 0.8077, 0.625, 0.7646, 0.625, 0.7646, 0.625, 0.7646, 0.625, 0.7646, 0.625, 0.8077, 0.625, 0.7646, 0.625, 0.7646, 0.625, 0.8077, 0.625, 0.9864, 0.625, 0.9864, 0.625, 0.9864, 0.625, 0.9864, 0.8134, 0.5, 0.8614, 0.5, 0.8614, 0.7415, 0.8134, 0.7415, 0.125, 0.5, 0.1386, 0.5, 0.1386, 0.7415, 0.125, 0.7415, 0.3173, 0.5, 0.3604, 0.5, 0.3604, 0.7415, 0.3173, 0.7415, 0.625, 0.5, 0.6396, 0.5, 0.6396, 0.7415, 0.625, 0.7415, 0.625, 0.25, 0.625, 0.008545, 0.625, 0.008545, 0.625, 0.25, 0.8614, 0.5, 0.875, 0.5, 0.875, 0.7415, 0.8614, 0.7415, 0.625, 0.25, 0.625, 0.008545, 0.625, 0.008545, 0.625, 0.25, 0.625, 0.75, 0.625, 0.7415, 0.625, 0.7415, 0.625, 0.75, 0.625, 0.75, 0.625, 0.7415, 0.625, 0.7415, 0.625, 0.75, 0.625, 0.75, 0.625, 0.7415, 0.625, 0.7415, 0.625, 0.75, 0.625, 0.25, 0.625, 0.008545, 0.625, 0.008545, 0.625, 0.25, 0.5312, 0.5, 0.625, 0.5, 0.625, 0.7415, 0.5312, 0.7415, 0.3604, 0.5, 0.375, 0.5, 0.375, 0.7415, 0.3604, 0.7415, 0.5312, 0.0, 0.625, 0.0, 0.625, 0.008545, 0.5312, 0.008545, 0.625, 0.9864, 0.625, 0.9864, 0.625, 0.9864, 0.625, 0.9864, 0.625, 0.8755, 0.625, 0.8738, 0.625, 0.8738, 0.625, 0.8755, 0.625, 0.7646, 0.625, 0.7646, 0.625, 0.7646, 0.625, 0.7646, 0.625, 0.9864, 0.625, 0.9864, 0.625, 0.9864, 0.625, 0.9864, 0.625, 0.9384, 0.625, 0.9864, 0.625, 0.9864, 0.625, 0.9384, 0.625, 0.7646, 0.625, 0.7646, 0.625, 0.7646, 0.625, 0.7646, 0.625, 0.9864, 0.625, 0.9864, 0.625, 0.9864, 0.625, 0.9864, 0.625, 0.8077, 0.625, 0.7646, 0.625, 0.7646, 0.625, 0.8077, 0.625, 0.8077, 0.625, 0.7646, 0.625, 0.7646, 0.625, 0.8077, 0.625, 0.9864, 0.625, 0.9864, 0.625, 0.9864, 0.625, 0.9864, 0.625, 0.7646, 0.625, 0.7646, 0.625, 0.7646, 0.625, 0.7646, 0.625, 0.9384, 0.625, 0.9864, 0.625, 0.9864, 0.625, 0.9384, 0.625, 0.9384, 0.625, 0.9864, 0.625, 0.9864, 0.625, 0.9384, 0.625, 0.9384, 0.625, 0.9864, 0.625, 0.9864, 0.625, 0.9384, 0.625, 0.8077, 0.625, 0.7646, 0.625, 0.7646, 0.625, 0.8077, 0.625, 0.7646, 0.625, 0.7646, 0.625, 0.7646, 0.625, 0.7646, 0.625, 0.9247, 0.625, 0.8755, 0.625, 0.8755, 0.625, 0.9247, 0.625, 0.8738, 0.625, 0.8755, 0.625, 0.8755, 0.625, 0.8738, 0.625, 0.8738, 0.625, 0.8755, 0.625, 0.8755, 0.625, 0.8738, 0.625, 0.8738, 0.625, 0.8755, 0.625, 0.8755, 0.625, 0.8738, 0.625, 0.9247, 0.625, 0.8755, 0.625, 0.8755, 0.625, 0.9247, 0.625, 0.9247, 0.625, 0.8755, 0.625, 0.8755, 0.625, 0.9247, 0.625, 0.8738, 0.625, 0.8755, 0.625, 0.8755, 0.625, 0.8738, 0.625, 0.9864, 0.625, 0.9864, 0.625, 0.9864, 0.625, 0.9864, 0.2003, 0.5, 0.2495, 0.5, 0.2495, 0.7415, 0.2003, 0.7415, 0.7488, 0.5, 0.7505, 0.5, 0.7505, 0.7415, 0.7488, 0.7415, 0.625, 0.9247, 0.625, 0.8755, 0.625, 0.8755, 0.625, 0.9247, 0.625, 0.9247, 0.625, 0.8755, 0.625, 0.8755, 0.625, 0.9247, 0.625, 0.3762, 0.625, 0.3745, 0.625, 0.3745, 0.625, 0.3762, 0.5312, 0.8738, 0.625, 0.8738, 0.625, 0.8755, 0.5312, 0.8755, 0.625, 0.3762, 0.625, 0.3745, 0.625, 0.3745, 0.625, 0.3762, 0.7488, 0.7415, 0.7505, 0.7415, 0.7505, 0.75, 0.7488, 0.75, 0.625, 0.3762, 0.625, 0.3745, 0.625, 0.3745, 0.625, 0.3762, 0.2003, 0.7415, 0.2495, 0.7415, 0.2495, 0.75, 0.2003, 0.75, 0.5312, 0.3253, 0.625, 0.3253, 0.625, 0.3745, 0.5312, 0.3745, 0.625, 0.9247, 0.625, 0.8755, 0.625, 0.8755, 0.625, 0.9247, 0.625, 0.8738, 0.625, 0.8755, 0.625, 0.8755, 0.625, 0.8738, 0.625, 0.9247, 0.625, 0.8755, 0.625, 0.8755, 0.625, 0.9247, 0.625, 0.9349, 0.625, 0.9317, 0.625, 0.9317, 0.625, 0.9349, 0.625, 0.9349, 0.625, 0.9317, 0.625, 0.9317, 0.625, 0.9349, 0.5312, 0.3151, 0.625, 0.3151, 0.625, 0.3183, 0.5312, 0.3183, 0.1901, 0.7415, 0.1933, 0.7415, 0.1933, 0.75, 0.1901, 0.75, 0.625, 0.9349, 0.625, 0.9317, 0.625, 0.9317, 0.625, 0.9349, 0.625, 0.9349, 0.625, 0.9317, 0.625, 0.9317, 0.625, 0.9349, 0.1901, 0.5, 0.1933, 0.5, 0.1933, 0.7415, 0.1901, 0.7415, 0.625, 0.7646, 0.625, 0.7646, 0.625, 0.7646, 0.625, 0.7646, 0.625, 0.9349, 0.625, 0.9317, 0.625, 0.9317, 0.625, 0.9349, 0.625, 0.9349, 0.625, 0.9317, 0.625, 0.9317, 0.625, 0.9349, 0.625, 0.9349, 0.625, 0.9317, 0.625, 0.9317, 0.625, 0.9349, 0.625, 0.928, 0.625, 0.9317, 0.625, 0.9317, 0.625, 0.928, 0.625, 0.928, 0.625, 0.9317, 0.625, 0.9317, 0.625, 0.928, 0.625, 0.928, 0.625, 0.9317, 0.625, 0.9317, 0.625, 0.928, 0.625, 0.928, 0.625, 0.9317, 0.625, 0.9317, 0.625, 0.928, 0.803, 0.5, 0.8067, 0.5, 0.8067, 0.7415, 0.803, 0.7415, 0.625, 0.322, 0.625, 0.3183, 0.625, 0.3183, 0.625, 0.322, 0.4911, 0.9864, 0.3817, 0.9864, 0.3817, 0.9864, 0.4911, 0.9864, 0.625, 0.322, 0.625, 0.3183, 0.625, 0.3183, 0.625, 0.322, 0.803, 0.7415, 0.8067, 0.7415, 0.8067, 0.75, 0.803, 0.75, 0.625, 0.322, 0.625, 0.3183, 0.625, 0.3183, 0.625, 0.322, 0.625, 0.928, 0.625, 0.9317, 0.625, 0.9317, 0.625, 0.928, 0.625, 0.8117, 0.625, 0.8153, 0.625, 0.8153, 0.625, 0.8117, 0.625, 0.4383, 0.625, 0.4347, 0.625, 0.4347, 0.625, 0.4383, 0.6867, 0.7415, 0.6903, 0.7415, 0.6903, 0.75, 0.6867, 0.75, 0.625, 0.4383, 0.625, 0.4347, 0.625, 0.4347, 0.625, 0.4383, 0.4911, 0.8738, 0.3817, 0.8738, 0.3817, 0.8738, 0.4911, 0.8738, 0.625, 0.4383, 0.625, 0.4347, 0.625, 0.4347, 0.625, 0.4383, 0.6867, 0.5, 0.6903, 0.5, 0.6903, 0.7415, 0.6867, 0.7415, 0.625, 0.8117, 0.625, 0.8153, 0.625, 0.8153, 0.625, 0.8117, 0.625, 0.8117, 0.625, 0.8153, 0.625, 0.8153, 0.625, 0.8117, 0.625, 0.8117, 0.625, 0.8153, 0.625, 0.8153, 0.625, 0.8117, 0.625, 0.8117, 0.625, 0.8153, 0.625, 0.8153, 0.625, 0.8117, 0.625, 0.8185, 0.625, 0.8153, 0.625, 0.8153, 0.625, 0.8185, 0.625, 0.8185, 0.625, 0.8153, 0.625, 0.8153, 0.625, 0.8185, 0.625, 0.8185, 0.625, 0.8153, 0.625, 0.8153, 0.625, 0.8185, 0.625, 0.9349, 0.625, 0.9317, 0.625, 0.9317, 0.625, 0.9349, 0.3065, 0.5, 0.3097, 0.5, 0.3097, 0.7415, 0.3065, 0.7415, 0.625, 0.8185, 0.625, 0.8153, 0.625, 0.8153, 0.625, 0.8185, 0.625, 0.8185, 0.625, 0.8153, 0.625, 0.8153, 0.625, 0.8185, 0.3065, 0.7415, 0.3097, 0.7415, 0.3097, 0.75, 0.3065, 0.75, 0.5312, 0.4315, 0.625, 0.4315, 0.625, 0.4347, 0.5312, 0.4347, 0.625, 0.8185, 0.625, 0.8153, 0.625, 0.8153, 0.625, 0.8185, 0.625, 0.8185, 0.625, 0.8153, 0.625, 0.8153, 0.625, 0.8185, 0.625, 0.8755, 0.625, 0.8738, 0.625, 0.8738, 0.625, 0.8755, 0.625, 0.8755, 0.625, 0.8738, 0.625, 0.8738, 0.625, 0.8755, 0.5312, 0.3745, 0.625, 0.3745, 0.625, 0.3762, 0.5312, 0.3762, 0.2495, 0.7415, 0.2512, 0.7415, 0.2512, 0.75, 0.2495, 0.75, 0.625, 0.8755, 0.625, 0.8738, 0.625, 0.8738, 0.625, 0.8755, 0.625, 0.8755, 0.625, 0.8738, 0.625, 0.8738, 0.625, 0.8755, 0.2495, 0.5, 0.2512, 0.5, 0.2512, 0.7415, 0.2495, 0.7415, 0.625, 0.9247, 0.625, 0.8755, 0.625, 0.8755, 0.625, 0.9247, 0.625, 0.8755, 0.625, 0.8738, 0.625, 0.8738, 0.625, 0.8755, 0.625, 0.8755, 0.625, 0.8738, 0.625, 0.8738, 0.625, 0.8755, 0.625, 0.8755, 0.625, 0.8738, 0.625, 0.8738, 0.625, 0.8755, 0.625, 0.822, 0.625, 0.8738, 0.625, 0.8738, 0.625, 0.822, 0.625, 0.428, 0.625, 0.3762, 0.625, 0.3762, 0.625, 0.428, 0.697, 0.7415, 0.7488, 0.7415, 0.7488, 0.75, 0.697, 0.75, 0.625, 0.428, 0.625, 0.3762, 0.625, 0.3762, 0.625, 0.428, 0.5312, 0.8755, 0.625, 0.8755, 0.625, 0.8755, 0.5312, 0.8755, 0.625, 0.428, 0.625, 0.3762, 0.625, 0.3762, 0.625, 0.428, 0.697, 0.5, 0.7488, 0.5, 0.7488, 0.7415, 0.697, 0.7415, 0.625, 0.822, 0.625, 0.8738, 0.625, 0.8738, 0.625, 0.822, 0.625, 0.822, 0.625, 0.8738, 0.625, 0.8738, 0.625, 0.822, 0.625, 0.822, 0.625, 0.8738, 0.625, 0.8738, 0.625, 0.822, 0.625, 0.822, 0.625, 0.8738, 0.625, 0.8738, 0.625, 0.822, 0.375, 0.822, 0.3817, 0.822, 0.3817, 0.8738, 0.375, 0.8738, 0.375, 0.3745, 0.3817, 0.3745, 0.3817, 0.3762, 0.375, 0.3762, 0.375, 0.4315, 0.3817, 0.4315, 0.3817, 0.4347, 0.375, 0.4347, 0.375, 0.8117, 0.3817, 0.8117, 0.3817, 0.8153, 0.375, 0.8153, 0.375, 0.928, 0.3817, 0.928, 0.3817, 0.9317, 0.375, 0.9317, 0.375, 0.3151, 0.3817, 0.3151, 0.3817, 0.3183, 0.375, 0.3183, 0.375, 0.3253, 0.3817, 0.3253, 0.3817, 0.3745, 0.375, 0.3745, 0.375, 0.8738, 0.3817, 0.8738, 0.3817, 0.8755, 0.375, 0.8755, 0.375, 0.0, 0.3817, 0.0, 0.3817, 0.008545, 0.375, 0.008545, 0.375, 0.5, 0.3817, 0.5, 0.3817, 0.7415, 0.375, 0.7415, 0.375, 0.9384, 0.3817, 0.9384, 0.3817, 0.9864, 0.375, 0.9864, 0.375, 0.25, 0.3817, 0.25, 0.3817, 0.2636, 0.375, 0.2636, 0.375, 0.75, 0.3817, 0.75, 0.3817, 0.7646, 0.375, 0.7646, 0.375, 0.4423, 0.3817, 0.4423, 0.3817, 0.4854, 0.375, 0.4854, 0.375, 0.4854, 0.3817, 0.4854, 0.3817, 0.5, 0.375, 0.5, 0.375, 0.7415, 0.3817, 0.7415, 0.3817, 0.75, 0.375, 0.75, 0.375, 0.008545, 0.3817, 0.008545, 0.3817, 0.25, 0.375, 0.25, 0.375, 0.9864, 0.3817, 0.9864, 0.3817, 1.0, 0.375, 1.0, 0.5312, 0.9384, 0.625, 0.9384, 0.625, 0.9864, 0.5312, 0.9864, 0.5312, 0.928, 0.625, 0.928, 0.625, 0.9317, 0.5312, 0.9317, 0.5312, 0.8117, 0.625, 0.8117, 0.625, 0.8153, 0.5312, 0.8153, 0.5312, 0.822, 0.625, 0.822, 0.625, 0.8738, 0.5312, 0.8738, 0.3817, 0.9349, 0.3817, 0.9317, 0.3817, 0.9317, 0.3817, 0.9349, 0.3817, 0.8185, 0.3817, 0.8153, 0.3817, 0.8153, 0.3817, 0.8185, 0.625, 0.8117, 0.625, 0.8153, 0.625, 0.8153, 0.625, 0.8117, 0.625, 0.822, 0.625, 0.8738, 0.625, 0.8738, 0.625, 0.822, 0.3817, 0.9247, 0.3817, 0.8755, 0.3817, 0.8755, 0.3817, 0.9247, 0.5312, 0.7646, 0.625, 0.7646, 0.625, 0.7646, 0.5312, 0.7646, 0.625, 0.928, 0.625, 0.9317, 0.625, 0.9317, 0.625, 0.928, 0.625, 0.9384, 0.625, 0.9864, 0.625, 0.9864, 0.625, 0.9384, 0.625, 0.8077, 0.625, 0.7646, 0.625, 0.7646, 0.625, 0.8077, 0.625, 0.9247, 0.625, 0.8755, 0.625, 0.8755, 0.625, 0.9247, 0.625, 0.9349, 0.625, 0.9317, 0.625, 0.9317, 0.625, 0.9349, 0.625, 0.8185, 0.625, 0.8153, 0.625, 0.8153, 0.625, 0.8185, 0.625, 0.8755, 0.625, 0.8738, 0.625, 0.8738, 0.625, 0.8755, 0.625, 0.9384, 0.625, 0.9864, 0.625, 0.9864, 0.625, 0.9384, 0.625, 0.8738, 0.625, 0.8755, 0.625, 0.8755, 0.625, 0.8738, 0.625, 0.822, 0.625, 0.8738, 0.625, 0.8738, 0.625, 0.822, 0.625, 0.8117, 0.625, 0.8153, 0.625, 0.8153, 0.625, 0.8117, 0.625, 0.928, 0.625, 0.9317, 0.625, 0.9317, 0.625, 0.928, 0.625, 0.8185, 0.625, 0.8153, 0.625, 0.8153, 0.625, 0.8185, 0.625, 0.8077, 0.625, 0.7646, 0.625, 0.7646, 0.625, 0.8077, 0.4911, 0.7646, 0.5312, 0.7646, 0.5312, 0.7646, 0.4911, 0.7646, 0.4911, 0.822, 0.5312, 0.822, 0.5312, 0.8738, 0.4911, 0.8738, 0.4911, 0.8117, 0.5312, 0.8117, 0.5312, 0.8153, 0.4911, 0.8153, 0.4911, 0.928, 0.5312, 0.928, 0.5312, 0.9317, 0.4911, 0.9317, 0.4911, 0.9384, 0.5312, 0.9384, 0.5312, 0.9864, 0.4911, 0.9864, 0.4911, 0.8755, 0.5312, 0.8755, 0.5312, 0.8755, 0.4911, 0.8755, 0.4911, 0.3745, 0.5312, 0.3745, 0.5312, 0.3762, 0.4911, 0.3762, 0.4911, 0.4315, 0.5312, 0.4315, 0.5312, 0.4347, 0.4911, 0.4347, 0.625, 0.8738, 0.5312, 0.8738, 0.5312, 0.8738, 0.625, 0.8738, 0.625, 0.9864, 0.5312, 0.9864, 0.5312, 0.9864, 0.625, 0.9864, 0.4911, 0.3151, 0.5312, 0.3151, 0.5312, 0.3183, 0.4911, 0.3183, 0.4911, 0.3253, 0.5312, 0.3253, 0.5312, 0.3745, 0.4911, 0.3745, 0.4911, 0.8738, 0.5312, 0.8738, 0.5312, 0.8755, 0.4911, 0.8755, 0.4911, 0.0, 0.5312, 0.0, 0.5312, 0.008545, 0.4911, 0.008545, 0.4911, 0.5, 0.5312, 0.5, 0.5312, 0.7415, 0.4911, 0.7415, 0.4911, 0.25, 0.5312, 0.25, 0.5312, 0.2636, 0.4911, 0.2636, 0.4911, 0.75, 0.5312, 0.75, 0.5312, 0.7646, 0.4911, 0.7646, 0.4911, 0.4423, 0.5312, 0.4423, 0.5312, 0.4854, 0.4911, 0.4854, 0.4911, 0.4854, 0.5312, 0.4854, 0.5312, 0.5, 0.4911, 0.5, 0.4911, 0.7415, 0.5312, 0.7415, 0.5312, 0.75, 0.4911, 0.75, 0.4911, 0.008545, 0.5312, 0.008545, 0.5312, 0.25, 0.4911, 0.25, 0.4911, 0.9864, 0.5312, 0.9864, 0.5312, 1.0, 0.4911, 1.0, 0.3817, 0.9864, 0.4911, 0.9864, 0.4911, 1.0, 0.3817, 1.0, 0.3817, 0.008545, 0.4911, 0.008545, 0.4911, 0.25, 0.3817, 0.25, 0.3817, 0.7415, 0.4911, 0.7415, 0.4911, 0.75, 0.3817, 0.75, 0.3817, 0.4854, 0.4911, 0.4854, 0.4911, 0.5, 0.3817, 0.5, 0.3817, 0.4423, 0.4911, 0.4423, 0.4911, 0.4854, 0.3817, 0.4854, 0.3817, 0.75, 0.4911, 0.75, 0.4911, 0.7646, 0.3817, 0.7646, 0.3817, 0.25, 0.4911, 0.25, 0.4911, 0.2636, 0.3817, 0.2636, 0.3817, 0.5, 0.4911, 0.5, 0.4911, 0.7415, 0.3817, 0.7415, 0.3817, 0.0, 0.4911, 0.0, 0.4911, 0.008545, 0.3817, 0.008545, 0.3817, 0.8738, 0.4911, 0.8738, 0.4911, 0.8755, 0.3817, 0.8755, 0.3817, 0.3253, 0.4911, 0.3253, 0.4911, 0.3745, 0.3817, 0.3745, 0.3817, 0.3151, 0.4911, 0.3151, 0.4911, 0.3183, 0.3817, 0.3183, 0.3817, 0.4315, 0.4911, 0.4315, 0.4911, 0.4347, 0.3817, 0.4347, 0.3817, 0.3745, 0.4911, 0.3745, 0.4911, 0.3762, 0.3817, 0.3762, 0.3817, 0.8755, 0.4911, 0.8755, 0.4911, 0.8755, 0.3817, 0.8755, 0.3817, 0.9384, 0.4911, 0.9384, 0.4911, 0.9864, 0.3817, 0.9864, 0.3817, 0.928, 0.4911, 0.928, 0.4911, 0.9317, 0.3817, 0.9317, 0.3817, 0.8117, 0.4911, 0.8117, 0.4911, 0.8153, 0.3817, 0.8153, 0.3817, 0.822, 0.4911, 0.822, 0.4911, 0.8738, 0.3817, 0.8738, 0.3817, 0.7646, 0.4911, 0.7646, 0.4911, 0.7646, 0.3817, 0.7646, 0.5312, 0.8738, 0.4911, 0.8738, 0.4911, 0.8738, 0.5312, 0.8738, 0.5312, 0.9864, 0.4911, 0.9864, 0.4911, 0.9864, 0.5312, 0.9864, 0.3817, 0.9247, 0.4911, 0.9247, 0.4911, 0.928, 0.3817, 0.928, 0.3817, 0.3183, 0.4911, 0.3183, 0.4911, 0.322, 0.3817, 0.322, 0.4911, 0.3183, 0.5312, 0.3183, 0.5312, 0.322, 0.4911, 0.322, 0.4911, 0.9247, 0.5312, 0.9247, 0.5312, 0.928, 0.4911, 0.928, 0.625, 0.9247, 0.625, 0.928, 0.625, 0.928, 0.625, 0.9247, 0.625, 0.9317, 0.625, 0.928, 0.625, 0.928, 0.625, 0.9317, 0.625, 0.9247, 0.625, 0.928, 0.625, 0.928, 0.625, 0.9247, 0.3817, 0.9317, 0.3817, 0.928, 0.3817, 0.928, 0.3817, 0.9317, 0.5312, 0.9247, 0.625, 0.9247, 0.625, 0.928, 0.5312, 0.928, 0.375, 0.3183, 0.3817, 0.3183, 0.3817, 0.322, 0.375, 0.322, 0.375, 0.9247, 0.3817, 0.9247, 0.3817, 0.928, 0.375, 0.928, 0.625, 0.9317, 0.625, 0.928, 0.625, 0.928, 0.625, 0.9317, 0.625, 0.9247, 0.625, 0.928, 0.625, 0.928, 0.625, 0.9247, 0.625, 0.3253, 0.625, 0.322, 0.625, 0.322, 0.625, 0.3253, 0.7997, 0.7415, 0.803, 0.7415, 0.803, 0.75, 0.7997, 0.75, 0.625, 0.3253, 0.625, 0.322, 0.625, 0.322, 0.625, 0.3253, 0.625, 0.3253, 0.625, 0.322, 0.625, 0.322, 0.625, 0.3253, 0.7997, 0.5, 0.803, 0.5, 0.803, 0.7415, 0.7997, 0.7415, 0.625, 0.9247, 0.625, 0.928, 0.625, 0.928, 0.625, 0.9247, 0.625, 0.9247, 0.625, 0.928, 0.625, 0.928, 0.625, 0.9247, 0.625, 0.9247, 0.625, 0.928, 0.625, 0.928, 0.625, 0.9247, 0.625, 0.9247, 0.625, 0.928, 0.625, 0.928, 0.625, 0.9247, 0.625, 0.9317, 0.625, 0.928, 0.625, 0.928, 0.625, 0.9317, 0.625, 0.9317, 0.625, 0.928, 0.625, 0.928, 0.625, 0.9317, 0.5312, 0.3183, 0.625, 0.3183, 0.625, 0.322, 0.5312, 0.322, 0.1933, 0.7415, 0.197, 0.7415, 0.197, 0.75, 0.1933, 0.75, 0.625, 0.9317, 0.625, 0.928, 0.625, 0.928, 0.625, 0.9317, 0.625, 0.9317, 0.625, 0.928, 0.625, 0.928, 0.625, 0.9317, 0.1933, 0.5, 0.197, 0.5, 0.197, 0.7415, 0.1933, 0.7415, 0.625, 0.9317, 0.625, 0.928, 0.625, 0.928, 0.625, 0.9317, 0.625, 0.9317, 0.625, 0.928, 0.625, 0.928, 0.625, 0.9317, 0.625, 0.9317, 0.625, 0.928, 0.625, 0.928, 0.625, 0.9317, 0.625, 0.8755, 0.625, 0.9247, 0.625, 0.9247, 0.625, 0.8755, 0.625, 0.8755, 0.625, 0.9247, 0.625, 0.9247, 0.625, 0.8755, 0.625, 0.8755, 0.625, 0.9247, 0.625, 0.9247, 0.625, 0.8755, 0.625, 0.8755, 0.625, 0.9247, 0.625, 0.9247, 0.625, 0.8755, 0.7505, 0.5, 0.7997, 0.5, 0.7997, 0.7415, 0.7505, 0.7415, 0.625, 0.3745, 0.625, 0.3253, 0.625, 0.3253, 0.625, 0.3745, 0.625, 0.3745, 0.625, 0.3253, 0.625, 0.3253, 0.625, 0.3745, 0.7505, 0.7415, 0.7997, 0.7415, 0.7997, 0.75, 0.7505, 0.75, 0.625, 0.3745, 0.625, 0.3253, 0.625, 0.3253, 0.625, 0.3745, 0.625, 0.8755, 0.625, 0.9247, 0.625, 0.9247, 0.625, 0.8755, 0.375, 0.8755, 0.3817, 0.8755, 0.3817, 0.9247, 0.375, 0.9247, 0.5312, 0.8755, 0.625, 0.8755, 0.625, 0.9247, 0.5312, 0.9247, 0.625, 0.8755, 0.625, 0.9247, 0.625, 0.9247, 0.625, 0.8755, 0.625, 0.8755, 0.625, 0.9247, 0.625, 0.9247, 0.625, 0.8755, 0.4911, 0.8755, 0.5312, 0.8755, 0.5312, 0.9247, 0.4911, 0.9247, 0.3817, 0.8755, 0.4911, 0.8755, 0.4911, 0.9247, 0.3817, 0.9247, 0.3817, 0.322, 0.4911, 0.322, 0.4911, 0.3253, 0.3817, 0.3253, 0.4911, 0.322, 0.5312, 0.322, 0.5312, 0.3253, 0.4911, 0.3253, 0.625, 0.928, 0.625, 0.9247, 0.625, 0.9247, 0.625, 0.928, 0.3817, 0.928, 0.3817, 0.9247, 0.3817, 0.9247, 0.3817, 0.928, 0.375, 0.322, 0.3817, 0.322, 0.3817, 0.3253, 0.375, 0.3253, 0.625, 0.928, 0.625, 0.9247, 0.625, 0.9247, 0.625, 0.928, 0.625, 0.928, 0.625, 0.9247, 0.625, 0.9247, 0.625, 0.928, 0.625, 0.928, 0.625, 0.9247, 0.625, 0.9247, 0.625, 0.928, 0.5312, 0.322, 0.625, 0.322, 0.625, 0.3253, 0.5312, 0.3253, 0.197, 0.7415, 0.2003, 0.7415, 0.2003, 0.75, 0.197, 0.75, 0.625, 0.928, 0.625, 0.9247, 0.625, 0.9247, 0.625, 0.928, 0.625, 0.928, 0.625, 0.9247, 0.625, 0.9247, 0.625, 0.928, 0.197, 0.5, 0.2003, 0.5, 0.2003, 0.7415, 0.197, 0.7415, 0.625, 0.928, 0.625, 0.9247, 0.625, 0.9247, 0.625, 0.928, 0.625, 0.928, 0.625, 0.9247, 0.625, 0.9247, 0.625, 0.928, 0.625, 0.928, 0.625, 0.9247, 0.625, 0.9247, 0.625, 0.928, 0.3817, 0.9317, 0.4911, 0.9317, 0.4911, 0.9349, 0.3817, 0.9349, 0.3817, 0.3116, 0.4911, 0.3116, 0.4911, 0.3151, 0.3817, 0.3151, 0.4911, 0.3116, 0.5312, 0.3116, 0.5312, 0.3151, 0.4911, 0.3151, 0.4911, 0.9317, 0.5312, 0.9317, 0.5312, 0.9349, 0.4911, 0.9349, 0.625, 0.9317, 0.625, 0.9349, 0.625, 0.9349, 0.625, 0.9317, 0.625, 0.9384, 0.625, 0.9349, 0.625, 0.9349, 0.625, 0.9384, 0.625, 0.9317, 0.625, 0.9349, 0.625, 0.9349, 0.625, 0.9317, 0.3817, 0.9384, 0.3817, 0.9349, 0.3817, 0.9349, 0.3817, 0.9384, 0.5312, 0.9317, 0.625, 0.9317, 0.625, 0.9349, 0.5312, 0.9349, 0.375, 0.9317, 0.3817, 0.9317, 0.3817, 0.9349, 0.375, 0.9349, 0.375, 0.3116, 0.3817, 0.3116, 0.3817, 0.3151, 0.375, 0.3151, 0.625, 0.9384, 0.625, 0.9349, 0.625, 0.9349, 0.625, 0.9384, 0.625, 0.9384, 0.625, 0.9349, 0.625, 0.9349, 0.625, 0.9384, 0.625, 0.9384, 0.625, 0.9349, 0.625, 0.9349, 0.625, 0.9384, 0.625, 0.9384, 0.625, 0.9349, 0.625, 0.9349, 0.625, 0.9384, 0.1866, 0.5, 0.1901, 0.5, 0.1901, 0.7415, 0.1866, 0.7415, 0.625, 0.9384, 0.625, 0.9349, 0.625, 0.9349, 0.625, 0.9384, 0.625, 0.9384, 0.625, 0.9349, 0.625, 0.9349, 0.625, 0.9384, 0.1866, 0.7415, 0.1901, 0.7415, 0.1901, 0.75, 0.1866, 0.75, 0.5312, 0.3116, 0.625, 0.3116, 0.625, 0.3151, 0.5312, 0.3151, 0.625, 0.9384, 0.625, 0.9349, 0.625, 0.9349, 0.625, 0.9384, 0.625, 0.9384, 0.625, 0.9349, 0.625, 0.9349, 0.625, 0.9384, 0.625, 0.9317, 0.625, 0.9349, 0.625, 0.9349, 0.625, 0.9317, 0.625, 0.9317, 0.625, 0.9349, 0.625, 0.9349, 0.625, 0.9317, 0.625, 0.9317, 0.625, 0.9349, 0.625, 0.9349, 0.625, 0.9317, 0.625, 0.9317, 0.625, 0.9349, 0.625, 0.9349, 0.625, 0.9317, 0.8067, 0.5, 0.8099, 0.5, 0.8099, 0.7415, 0.8067, 0.7415, 0.625, 0.3183, 0.625, 0.3151, 0.625, 0.3151, 0.625, 0.3183, 0.625, 0.3183, 0.625, 0.3151, 0.625, 0.3151, 0.625, 0.3183, 0.8067, 0.7415, 0.8099, 0.7415, 0.8099, 0.75, 0.8067, 0.75, 0.625, 0.3183, 0.625, 0.3151, 0.625, 0.3151, 0.625, 0.3183, 0.625, 0.9317, 0.625, 0.9349, 0.625, 0.9349, 0.625, 0.9317, 0.625, 0.9864, 0.625, 0.9384, 0.625, 0.9384, 0.625, 0.9864, 0.625, 0.9864, 0.625, 0.9384, 0.625, 0.9384, 0.625, 0.9864, 0.5312, 0.2636, 0.625, 0.2636, 0.625, 0.3116, 0.5312, 0.3116, 0.1386, 0.7415, 0.1866, 0.7415, 0.1866, 0.75, 0.1386, 0.75, 0.625, 0.9864, 0.625, 0.9384, 0.625, 0.9384, 0.625, 0.9864, 0.625, 0.9864, 0.625, 0.9384, 0.625, 0.9384, 0.625, 0.9864, 0.1386, 0.5, 0.1866, 0.5, 0.1866, 0.7415, 0.1386, 0.7415, 0.625, 0.9864, 0.625, 0.9384, 0.625, 0.9384, 0.625, 0.9864, 0.625, 0.9864, 0.625, 0.9384, 0.625, 0.9384, 0.625, 0.9864, 0.625, 0.9864, 0.625, 0.9384, 0.625, 0.9384, 0.625, 0.9864, 0.625, 0.9864, 0.625, 0.9384, 0.625, 0.9384, 0.625, 0.9864, 0.375, 0.2636, 0.3817, 0.2636, 0.3817, 0.3116, 0.375, 0.3116, 0.3817, 0.9864, 0.3817, 0.9384, 0.3817, 0.9384, 0.3817, 0.9864, 0.625, 0.9864, 0.625, 0.9384, 0.625, 0.9384, 0.625, 0.9864, 0.4911, 0.2636, 0.5312, 0.2636, 0.5312, 0.3116, 0.4911, 0.3116, 0.3817, 0.2636, 0.4911, 0.2636, 0.4911, 0.3116, 0.3817, 0.3116, 0.3817, 0.9349, 0.4911, 0.9349, 0.4911, 0.9384, 0.3817, 0.9384, 0.4911, 0.9349, 0.5312, 0.9349, 0.5312, 0.9384, 0.4911, 0.9384, 0.625, 0.9349, 0.625, 0.9384, 0.625, 0.9384, 0.625, 0.9349, 0.625, 0.9349, 0.625, 0.9384, 0.625, 0.9384, 0.625, 0.9349, 0.5312, 0.9349, 0.625, 0.9349, 0.625, 0.9384, 0.5312, 0.9384, 0.375, 0.9349, 0.3817, 0.9349, 0.3817, 0.9384, 0.375, 0.9384, 0.625, 0.9349, 0.625, 0.9384, 0.625, 0.9384, 0.625, 0.9349, 0.625, 0.9349, 0.625, 0.9384, 0.625, 0.9384, 0.625, 0.9349, 0.625, 0.9349, 0.625, 0.9384, 0.625, 0.9384, 0.625, 0.9349, 0.625, 0.9349, 0.625, 0.9384, 0.625, 0.9384, 0.625, 0.9349, 0.8099, 0.5, 0.8134, 0.5, 0.8134, 0.7415, 0.8099, 0.7415, 0.625, 0.3151, 0.625, 0.3116, 0.625, 0.3116, 0.625, 0.3151, 0.625, 0.3151, 0.625, 0.3116, 0.625, 0.3116, 0.625, 0.3151, 0.8099, 0.7415, 0.8134, 0.7415, 0.8134, 0.75, 0.8099, 0.75, 0.625, 0.3151, 0.625, 0.3116, 0.625, 0.3116, 0.625, 0.3151, 0.625, 0.9349, 0.625, 0.9384, 0.625, 0.9384, 0.625, 0.9349, 0.3817, 0.8153, 0.4911, 0.8153, 0.4911, 0.8185, 0.3817, 0.8185, 0.3817, 0.428, 0.4911, 0.428, 0.4911, 0.4315, 0.3817, 0.4315, 0.4911, 0.428, 0.5312, 0.428, 0.5312, 0.4315, 0.4911, 0.4315, 0.4911, 0.8153, 0.5312, 0.8153, 0.5312, 0.8185, 0.4911, 0.8185, 0.625, 0.822, 0.625, 0.8185, 0.625, 0.8185, 0.625, 0.822, 0.625, 0.8153, 0.625, 0.8185, 0.625, 0.8185, 0.625, 0.8153, 0.625, 0.822, 0.625, 0.8185, 0.625, 0.8185, 0.625, 0.822, 0.625, 0.8153, 0.625, 0.8185, 0.625, 0.8185, 0.625, 0.8153, 0.3817, 0.822, 0.3817, 0.8185, 0.3817, 0.8185, 0.3817, 0.822, 0.5312, 0.8153, 0.625, 0.8153, 0.625, 0.8185, 0.5312, 0.8185, 0.375, 0.428, 0.3817, 0.428, 0.3817, 0.4315, 0.375, 0.4315, 0.375, 0.8153, 0.3817, 0.8153, 0.3817, 0.8185, 0.375, 0.8185, 0.625, 0.8153, 0.625, 0.8185, 0.625, 0.8185, 0.625, 0.8153, 0.625, 0.8153, 0.625, 0.8185, 0.625, 0.8185, 0.625, 0.8153, 0.625, 0.8153, 0.625, 0.8185, 0.625, 0.8185, 0.625, 0.8153, 0.625, 0.8153, 0.625, 0.8185, 0.625, 0.8185, 0.625, 0.8153, 0.6903, 0.5, 0.6935, 0.5, 0.6935, 0.7415, 0.6903, 0.7415, 0.625, 0.4347, 0.625, 0.4315, 0.625, 0.4315, 0.625, 0.4347, 0.625, 0.4347, 0.625, 0.4315, 0.625, 0.4315, 0.625, 0.4347, 0.6903, 0.7415, 0.6935, 0.7415, 0.6935, 0.75, 0.6903, 0.75, 0.625, 0.4347, 0.625, 0.4315, 0.625, 0.4315, 0.625, 0.4347, 0.625, 0.8153, 0.625, 0.8185, 0.625, 0.8185, 0.625, 0.8153, 0.625, 0.822, 0.625, 0.8185, 0.625, 0.8185, 0.625, 0.822, 0.625, 0.822, 0.625, 0.8185, 0.625, 0.8185, 0.625, 0.822, 0.5312, 0.428, 0.625, 0.428, 0.625, 0.4315, 0.5312, 0.4315, 0.303, 0.7415, 0.3065, 0.7415, 0.3065, 0.75, 0.303, 0.75, 0.625, 0.822, 0.625, 0.8185, 0.625, 0.8185, 0.625, 0.822, 0.625, 0.822, 0.625, 0.8185, 0.625, 0.8185, 0.625, 0.822, 0.303, 0.5, 0.3065, 0.5, 0.3065, 0.7415, 0.303, 0.7415, 0.625, 0.822, 0.625, 0.8185, 0.625, 0.8185, 0.625, 0.822, 0.625, 0.822, 0.625, 0.8185, 0.625, 0.8185, 0.625, 0.822, 0.625, 0.822, 0.625, 0.8185, 0.625, 0.8185, 0.625, 0.822, 0.3817, 0.8077, 0.4911, 0.8077, 0.4911, 0.8117, 0.3817, 0.8117, 0.3817, 0.4347, 0.4911, 0.4347, 0.4911, 0.4383, 0.3817, 0.4383, 0.4911, 0.4347, 0.5312, 0.4347, 0.5312, 0.4383, 0.4911, 0.4383, 0.4911, 0.8077, 0.5312, 0.8077, 0.5312, 0.8117, 0.4911, 0.8117, 0.625, 0.8153, 0.625, 0.8117, 0.625, 0.8117, 0.625, 0.8153, 0.625, 0.8077, 0.625, 0.8117, 0.625, 0.8117, 0.625, 0.8077, 0.625, 0.8153, 0.625, 0.8117, 0.625, 0.8117, 0.625, 0.8153, 0.625, 0.8077, 0.625, 0.8117, 0.625, 0.8117, 0.625, 0.8077, 0.5312, 0.8077, 0.625, 0.8077, 0.625, 0.8117, 0.5312, 0.8117, 0.375, 0.4347, 0.3817, 0.4347, 0.3817, 0.4383, 0.375, 0.4383, 0.375, 0.8077, 0.3817, 0.8077, 0.3817, 0.8117, 0.375, 0.8117, 0.625, 0.8077, 0.625, 0.8117, 0.625, 0.8117, 0.625, 0.8077, 0.625, 0.8077, 0.625, 0.8117, 0.625, 0.8117, 0.625, 0.8077, 0.625, 0.8077, 0.625, 0.8117, 0.625, 0.8117, 0.625, 0.8077, 0.625, 0.8077, 0.625, 0.8117, 0.625, 0.8117, 0.625, 0.8077, 0.6827, 0.5, 0.6867, 0.5, 0.6867, 0.7415, 0.6827, 0.7415, 0.625, 0.4423, 0.625, 0.4383, 0.625, 0.4383, 0.625, 0.4423, 0.625, 0.4423, 0.625, 0.4383, 0.625, 0.4383, 0.625, 0.4423, 0.6827, 0.7415, 0.6867, 0.7415, 0.6867, 0.75, 0.6827, 0.75, 0.625, 0.4423, 0.625, 0.4383, 0.625, 0.4383, 0.625, 0.4423, 0.625, 0.8077, 0.625, 0.8117, 0.625, 0.8117, 0.625, 0.8077, 0.625, 0.8153, 0.625, 0.8117, 0.625, 0.8117, 0.625, 0.8153, 0.625, 0.8153, 0.625, 0.8117, 0.625, 0.8117, 0.625, 0.8153, 0.625, 0.8153, 0.625, 0.8117, 0.625, 0.8117, 0.625, 0.8153, 0.3097, 0.5, 0.3133, 0.5, 0.3133, 0.7415, 0.3097, 0.7415, 0.625, 0.8153, 0.625, 0.8117, 0.625, 0.8117, 0.625, 0.8153, 0.625, 0.8153, 0.625, 0.8117, 0.625, 0.8117, 0.625, 0.8153, 0.3817, 0.8153, 0.3817, 0.8117, 0.3817, 0.8117, 0.3817, 0.8153, 0.3097, 0.7415, 0.3133, 0.7415, 0.3133, 0.75, 0.3097, 0.75, 0.5312, 0.4347, 0.625, 0.4347, 0.625, 0.4383, 0.5312, 0.4383, 0.625, 0.8153, 0.625, 0.8117, 0.625, 0.8117, 0.625, 0.8153, 0.625, 0.8153, 0.625, 0.8117, 0.625, 0.8117, 0.625, 0.8153, 0.625, 0.7646, 0.625, 0.8077, 0.625, 0.8077, 0.625, 0.7646, 0.625, 0.4854, 0.625, 0.4423, 0.625, 0.4423, 0.625, 0.4854, 0.6396, 0.7415, 0.6827, 0.7415, 0.6827, 0.75, 0.6396, 0.75, 0.625, 0.4854, 0.625, 0.4423, 0.625, 0.4423, 0.625, 0.4854, 0.625, 0.4854, 0.625, 0.4423, 0.625, 0.4423, 0.625, 0.4854, 0.6396, 0.5, 0.6827, 0.5, 0.6827, 0.7415, 0.6396, 0.7415, 0.625, 0.7646, 0.625, 0.8077, 0.625, 0.8077, 0.625, 0.7646, 0.625, 0.7646, 0.625, 0.8077, 0.625, 0.8077, 0.625, 0.7646, 0.625, 0.7646, 0.625, 0.8077, 0.625, 0.8077, 0.625, 0.7646, 0.625, 0.7646, 0.625, 0.8077, 0.625, 0.8077, 0.625, 0.7646, 0.375, 0.7646, 0.3817, 0.7646, 0.3817, 0.8077, 0.375, 0.8077, 0.5312, 0.7646, 0.625, 0.7646, 0.625, 0.8077, 0.5312, 0.8077, 0.625, 0.7646, 0.625, 0.8077, 0.625, 0.8077, 0.625, 0.7646, 0.625, 0.7646, 0.625, 0.8077, 0.625, 0.8077, 0.625, 0.7646, 0.4911, 0.7646, 0.5312, 0.7646, 0.5312, 0.8077, 0.4911, 0.8077, 0.3817, 0.7646, 0.4911, 0.7646, 0.4911, 0.8077, 0.3817, 0.8077, 0.3817, 0.4383, 0.4911, 0.4383, 0.4911, 0.4423, 0.3817, 0.4423, 0.4911, 0.4383, 0.5312, 0.4383, 0.5312, 0.4423, 0.4911, 0.4423, 0.625, 0.8117, 0.625, 0.8077, 0.625, 0.8077, 0.625, 0.8117, 0.625, 0.8117, 0.625, 0.8077, 0.625, 0.8077, 0.625, 0.8117, 0.375, 0.4383, 0.3817, 0.4383, 0.3817, 0.4423, 0.375, 0.4423, 0.625, 0.8117, 0.625, 0.8077, 0.625, 0.8077, 0.625, 0.8117, 0.625, 0.8117, 0.625, 0.8077, 0.625, 0.8077, 0.625, 0.8117, 0.625, 0.8117, 0.625, 0.8077, 0.625, 0.8077, 0.625, 0.8117, 0.3133, 0.5, 0.3173, 0.5, 0.3173, 0.7415, 0.3133, 0.7415, 0.625, 0.8117, 0.625, 0.8077, 0.625, 0.8077, 0.625, 0.8117, 0.625, 0.8117, 0.625, 0.8077, 0.625, 0.8077, 0.625, 0.8117, 0.3817, 0.8117, 0.3817, 0.8077, 0.3817, 0.8077, 0.3817, 0.8117, 0.3133, 0.7415, 0.3173, 0.7415, 0.3173, 0.75, 0.3133, 0.75, 0.5312, 0.4383, 0.625, 0.4383, 0.625, 0.4423, 0.5312, 0.4423, 0.625, 0.8117, 0.625, 0.8077, 0.625, 0.8077, 0.625, 0.8117, 0.625, 0.8117, 0.625, 0.8077, 0.625, 0.8077, 0.625, 0.8117, 0.625, 0.8738, 0.625, 0.822, 0.625, 0.822, 0.625, 0.8738, 0.625, 0.8738, 0.625, 0.822, 0.625, 0.822, 0.625, 0.8738, 0.625, 0.8738, 0.625, 0.822, 0.625, 0.822, 0.625, 0.8738, 0.2512, 0.5, 0.303, 0.5, 0.303, 0.7415, 0.2512, 0.7415, 0.625, 0.8738, 0.625, 0.822, 0.625, 0.822, 0.625, 0.8738, 0.625, 0.8738, 0.625, 0.822, 0.625, 0.822, 0.625, 0.8738, 0.2512, 0.7415, 0.303, 0.7415, 0.303, 0.75, 0.2512, 0.75, 0.5312, 0.3762, 0.625, 0.3762, 0.625, 0.428, 0.5312, 0.428, 0.625, 0.8738, 0.625, 0.822, 0.625, 0.822, 0.625, 0.8738, 0.625, 0.8738, 0.625, 0.822, 0.625, 0.822, 0.625, 0.8738, 0.375, 0.3762, 0.3817, 0.3762, 0.3817, 0.428, 0.375, 0.428, 0.3817, 0.8738, 0.3817, 0.822, 0.3817, 0.822, 0.3817, 0.8738, 0.625, 0.8738, 0.625, 0.822, 0.625, 0.822, 0.625, 0.8738, 0.625, 0.8738, 0.625, 0.822, 0.625, 0.822, 0.625, 0.8738, 0.4911, 0.3762, 0.5312, 0.3762, 0.5312, 0.428, 0.4911, 0.428, 0.3817, 0.3762, 0.4911, 0.3762, 0.4911, 0.428, 0.3817, 0.428, 0.3817, 0.8185, 0.4911, 0.8185, 0.4911, 0.822, 0.3817, 0.822, 0.4911, 0.8185, 0.5312, 0.8185, 0.5312, 0.822, 0.4911, 0.822, 0.625, 0.8185, 0.625, 0.822, 0.625, 0.822, 0.625, 0.8185, 0.625, 0.8185, 0.625, 0.822, 0.625, 0.822, 0.625, 0.8185, 0.5312, 0.8185, 0.625, 0.8185, 0.625, 0.822, 0.5312, 0.822, 0.375, 0.8185, 0.3817, 0.8185, 0.3817, 0.822, 0.375, 0.822, 0.625, 0.8185, 0.625, 0.822, 0.625, 0.822, 0.625, 0.8185, 0.625, 0.8185, 0.625, 0.822, 0.625, 0.822, 0.625, 0.8185, 0.625, 0.8185, 0.625, 0.822, 0.625, 0.822, 0.625, 0.8185, 0.625, 0.8185, 0.625, 0.822, 0.625, 0.822, 0.625, 0.8185, 0.6935, 0.5, 0.697, 0.5, 0.697, 0.7415, 0.6935, 0.7415, 0.625, 0.4315, 0.625, 0.428, 0.625, 0.428, 0.625, 0.4315, 0.625, 0.4315, 0.625, 0.428, 0.625, 0.428, 0.625, 0.4315, 0.6935, 0.7415, 0.697, 0.7415, 0.697, 0.75, 0.6935, 0.75, 0.625, 0.4315, 0.625, 0.428, 0.625, 0.428, 0.625, 0.4315, 0.625, 0.8185, 0.625, 0.822, 0.625, 0.822, 0.625, 0.8185])
me_cube_002.materials.append(mat_handles)
me_cube_002.materials.append(mat_box)
me_cube_002.materials.append(mat_glass_010)
me_cube_002.materials.append(mat_anti_spill)
me_cube_002.materials.append(mat_doorthings)
me_cube_002.use_mirror_vertex_groups = False
me_cube_002.update()

# ---- objects
ob_cube = bpy.data.objects.new('Cube', me_cube_002)

# ---- transforms, parenting, visibility, modifiers, constraints
ob_cube.location = (0.0, 0.0, 4.002)
ob_cube.scale = (10.1, 6.015, 4.096)
ob_cube.lock_rotations_4d = False
ob_cube.empty_display_type = 'ARROWS'
ob_cube.lineart.crease_threshold = 0.0

# ---- collection membership
col_collection.objects.link(ob_cube)

# ---- scene / render settings (as saved in the file)
scene.frame_start = 1; scene.frame_end = 250; scene.frame_set(1)
scene.render.engine = 'BLENDER_EEVEE_NEXT'
scene.cycles.use_denoising = False
scene.cycles.samples = 128
scene.cycles.sampling_pattern = 'TABULATED_SOBOL'
scene.cycles.use_adaptive_sampling = False
scene.cycles.use_light_tree = False
scene.view_settings.view_transform = 'Filmic'
bpy.context.view_layer.update()

# ---- added for rendering (the .blend has no active camera and no usable light): camera, sun
cam_auto = bpy.data.cameras.new('AutoCamera')
cam_auto.lens = 50.0
cam_auto.sensor_width = 36.0
cam_auto.clip_end = 1000.0
ob_auto_camera = bpy.data.objects.new('AutoCamera', cam_auto)
scene.collection.objects.link(ob_auto_camera)
ob_auto_camera.location = (31.1955, -37.5339, 36.8937)
ob_auto_camera.rotation_euler = (1.09748, -7.21219e-08, 0.694738)
scene.camera = ob_auto_camera
light_auto_sun = bpy.data.lights.new('AutoSun', 'SUN')
light_auto_sun.energy = 3.0
light_auto_sun.angle = 0.0523599
ob_auto_sun = bpy.data.objects.new('AutoSun', light_auto_sun)
scene.collection.objects.link(ob_auto_sun)
ob_auto_sun.rotation_euler = (0.872665, 0.174533, 0.523599)
bpy.context.view_layer.update()
